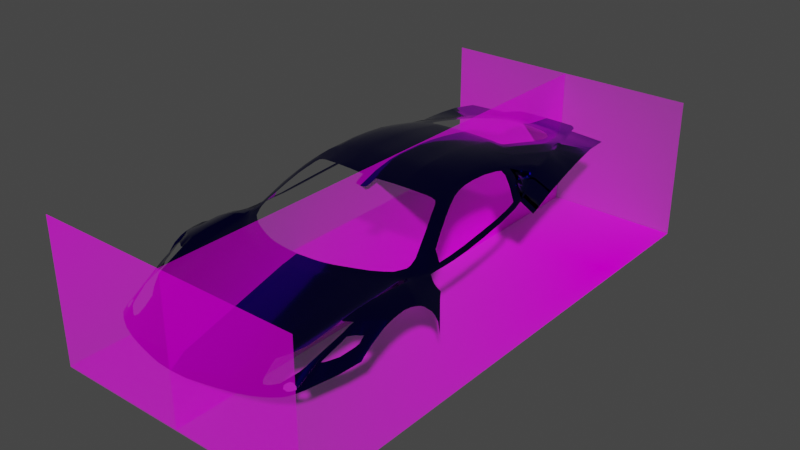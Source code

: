# Source: new_ferrari_quad_view.blend  (saved by Blender 2.81.16; exported with 4.5.12 LTS)
import bpy
from mathutils import Matrix  # noqa: F401  (used for matrix-valued properties, if any)

bpy.ops.wm.read_factory_settings(use_empty=True)
scene = bpy.context.scene
scene.name = 'Scene'

# ---- collections
col_collection = bpy.data.collections.new('Collection'); scene.collection.children.link(col_collection)

# ---- images (referenced by path relative to the original .blend; pixels are not part of the script)
import os
ASSET_DIR = os.environ.get("B2B_ASSET_DIR", "")  # directory of the original .blend (textures are referenced by path, not embedded)
HERE = os.path.dirname(os.path.abspath(__file__))  # packed textures are extracted next to this script under _unpacked/

def load_image(name, relpath, width, height, colorspace="sRGB"):
    """Load a texture the original file referenced (path relative to the .blend, or extracted next to this script)."""
    p = next((c for c in (os.path.join(HERE, relpath), os.path.join(ASSET_DIR, relpath)) if relpath and os.path.exists(c)), "")
    if p:
        img = bpy.data.images.load(p, check_existing=True)
        img.name = name
    else:  # same state as the original file: an image datablock whose file is absent (Cycles renders it pink)
        img = bpy.data.images.new(name, width, height)
        img.source = "FILE"
        img.filepath = "//" + (relpath or name)
    img.colorspace_settings.name = colorspace
    return img
img_e530a283232a4a2a3efc1b7b77448a34_jpg_001 = load_image('e530a283232a4a2a3efc1b7b77448a34.jpg.001', 'e530a283232a4a2a3efc1b7b77448a34.jpg', 1024, 1024, 'sRGB')

# ---- materials (node trees are filled in below, after node groups)
mat_e530a283232a4a2a3efc1b7b77448a34 = bpy.data.materials.new('e530a283232a4a2a3efc1b7b77448a34')
mat_e530a283232a4a2a3efc1b7b77448a34.surface_render_method = 'BLENDED'
mat_e530a283232a4a2a3efc1b7b77448a34.blend_method = 'BLEND'
mat_e530a283232a4a2a3efc1b7b77448a34.use_transparency_overlap = False
mat_e530a283232a4a2a3efc1b7b77448a34.show_transparent_back = False
mat_material_001 = bpy.data.materials.new('Material.001')
mat_material_001.use_transparent_shadow = False

# ---- material node trees
mat_e530a283232a4a2a3efc1b7b77448a34.use_nodes = True; mat_e530a283232a4a2a3efc1b7b77448a34.node_tree.nodes.clear()
_N = mat_e530a283232a4a2a3efc1b7b77448a34.node_tree.nodes; _L = mat_e530a283232a4a2a3efc1b7b77448a34.node_tree.links
n0 = _N.new('ShaderNodeOutputMaterial'); n0.name = 'Material Output'; n0.location = (310, 360)
n0.target = 'CYCLES'
n1 = _N.new('ShaderNodeBsdfDiffuse'); n1.name = 'Diffuse BSDF'; n1.location = (-190, 120)
n2 = _N.new('ShaderNodeBsdfTransparent'); n2.name = 'Transparent BSDF'; n2.location = (-190, 300)
n3 = _N.new('ShaderNodeMixShader'); n3.name = 'Mix Shader'; n3.location = (10, 360)
n4 = _N.new('ShaderNodeTexImage'); n4.name = 'Image Texture'; n4.location = (-390, 120)
n4.image = img_e530a283232a4a2a3efc1b7b77448a34_jpg_001
n4.extension = 'CLIP'
n5 = _N.new('ShaderNodeOutputMaterial'); n5.name = 'Material Output.001'; n5.location = (0, 0)
n5.target = 'EEVEE'
n6 = _N.new('ShaderNodeMixShader'); n6.name = 'Mix Shader.001'; n6.location = (0, 0)
n6.label = 'Disable Shadow'
n6.hide = True
n7 = _N.new('ShaderNodeLightPath'); n7.name = 'Light Path'; n7.location = (0, 0)
n7.hide = True
n8 = _N.new('ShaderNodeBsdfTransparent'); n8.name = 'Transparent BSDF.001'; n8.location = (0, 0)
n8.hide = True
_L.new(n4.outputs[0], n1.inputs[0])
_L.new(n4.outputs[1], n3.inputs[0])
_L.new(n2.outputs[0], n3.inputs[1])
_L.new(n1.outputs[0], n3.inputs[2])
_L.new(n3.outputs[0], n0.inputs[0])
_L.new(n3.outputs[0], n6.inputs[1])
_L.new(n6.outputs[0], n5.inputs[0])
_L.new(n7.outputs[1], n6.inputs[0])
_L.new(n8.outputs[0], n6.inputs[2])
n0.is_active_output = True
mat_material_001.use_nodes = True; mat_material_001.node_tree.nodes.clear()
_N = mat_material_001.node_tree.nodes; _L = mat_material_001.node_tree.links
n0 = _N.new('ShaderNodeOutputMaterial'); n0.name = 'Material Output'; n0.location = (301, 300)
n1 = _N.new('ShaderNodeBsdfPrincipled'); n1.name = 'Principled BSDF'; n1.location = (11, 300)
n1.distribution = 'GGX'
n1.subsurface_method = 'BURLEY'
n1.inputs[0].default_value = (0.002485, 0.0, 0.1884, 1.0)
n1.inputs[1].default_value = 1.0
n1.inputs[2].default_value = 0.1576
n1.inputs[3].default_value = 1.45
n1.inputs[13].default_value = 1.0
n1.inputs[19].default_value = 0.25
n1.inputs[20].default_value = 0.0
n1.inputs[27].default_value = (0.0, 0.0, 0.0, 1.0)
n1.inputs[28].default_value = 1.0
_L.new(n1.outputs[0], n0.inputs[0])
n0.is_active_output = True

# ---- world
world_world = bpy.data.worlds.new('World'); scene.world = world_world
world_world.use_nodes = True; world_world.node_tree.nodes.clear()
_N = world_world.node_tree.nodes; _L = world_world.node_tree.links
n0 = _N.new('ShaderNodeOutputWorld'); n0.name = 'World Output'; n0.location = (300, 300)
n1 = _N.new('ShaderNodeBackground'); n1.name = 'Background'; n1.location = (10, 300)
n1.inputs[0].default_value = (0.05088, 0.05088, 0.05088, 1.0)
_L.new(n1.outputs[0], n0.inputs[0])
n0.is_active_output = True
world_world.color = (0.05088, 0.05088, 0.05088)
world_world.use_sun_shadow = False
world_world.sun_shadow_jitter_overblur = 0.0

# ---- meshes
me_e530a283232a4a2a3efc1b7b77448a34 = bpy.data.meshes.new('e530a283232a4a2a3efc1b7b77448a34')
me_e530a283232a4a2a3efc1b7b77448a34.from_pydata([(-0.4331, -0.1141, -0.2174), (0.4331, -0.1148, 0.2174), (-0.4331, -0.115, 2.23e-08), (-0.4331, -0.1148, 0.2174), (0.4331, 0.115, 2.23e-08), (-0.4331, 0.115, 2.23e-08), (0.4331, -0.115, 2.23e-08), (0.4331, -0.1141, -0.2174), (0.4339, 0.115, 0.2168), (0.4335, -0.115, -0.2168), (0.4335, 0.115, -0.2168), (0.4339, -0.115, 0.2168), (-0.4339, 0.1152, 0.2168), (-0.4341, 0.1152, -0.2168), (-0.4339, -0.1152, 0.2168), (-0.4341, -0.1152, -0.2168)], [], [(0, 7, 1, 3), (2, 6, 4, 5), (9, 11, 8, 10), (15, 14, 12, 13)])
_uv = me_e530a283232a4a2a3efc1b7b77448a34.uv_layers.new(name='UVMap')
_uv.uv.foreach_set('vector', [0.01545, 0.0885, 0.6201, 0.0885, 0.6201, 0.5234, 0.01545, 0.5234, 0.01545, 0.6342, 0.6201, 0.6342, 0.6201, 0.8641, 0.01545, 0.8641, 0.6627, 0.6342, 0.9654, 0.6342, 0.9654, 0.8643, 0.6627, 0.8643, 0.6627, 0.1745, 0.9654, 0.1745, 0.9654, 0.4049, 0.6627, 0.4049])
me_e530a283232a4a2a3efc1b7b77448a34.materials.append(mat_e530a283232a4a2a3efc1b7b77448a34)
me_e530a283232a4a2a3efc1b7b77448a34.use_remesh_preserve_volume = False
me_e530a283232a4a2a3efc1b7b77448a34.use_remesh_preserve_attributes = False
me_e530a283232a4a2a3efc1b7b77448a34.use_mirror_vertex_groups = False
me_e530a283232a4a2a3efc1b7b77448a34.update()
me_plane = bpy.data.meshes.new('Plane')
me_plane.from_pydata([(0.5738, 1.378, -4.964), (0.0, 1.373, -4.944), (0.5738, -0.5284, -4.944), (0.0, -0.5626, -4.92), (0.5738, 0.1893, -4.832), (0.0, 0.1775, -4.838), (0.0, -0.2305, -4.855), (0.5738, -0.2147, -4.874), (0.5156, 1.378, -4.96), (0.5156, -0.5347, -4.94), (0.5156, 0.1881, -4.851), (0.5156, -0.2163, -4.872), (0.5738, -0.01778, -4.846), (0.0, -0.03164, -4.839), (0.5156, -0.01918, -4.854), (0.5738, 0.725, -4.857), (0.0, 0.7186, -4.854), (0.5156, 0.7243, -4.867), (0.5738, 1.043, -4.9), (0.5156, 1.042, -4.905), (0.0, 1.039, -4.891), (0.0, 0.448, -4.838), (0.5738, 0.4572, -4.837), (0.5156, 0.4562, -4.851), (0.2578, 1.373, -4.951), (0.2578, 0.1828, -4.845), (0.2578, -0.2234, -4.864), (0.2578, -0.5517, -4.93), (0.2578, -0.02541, -4.847), (0.2578, 0.7215, -4.86), (0.2578, 1.041, -4.898), (0.2578, 0.4521, -4.845), (0.8366, 1.386, -4.992), (0.8366, -0.4833, -4.969), (0.8366, 0.2025, -4.857), (0.8366, -0.2015, -4.9), (0.8366, -0.004636, -4.871), (0.8366, 0.7381, -4.882), (0.8366, 1.056, -4.926), (0.8366, 0.4703, -4.862), (1.041, 1.478, -5.067), (1.062, -0.4434, -5.013), (1.057, 0.255, -4.909), (1.06, -0.149, -4.944), (1.059, 0.04794, -4.918), (1.053, 0.7907, -4.934), (1.051, 1.108, -4.988), (1.055, 0.5229, -4.914), (0.9495, -0.4538, -4.985), (0.917, 1.391, -5.01), (1.005, 1.426, -5.041), (1.256, 1.482, -5.163), (1.255, -0.4263, -5.059), (1.149, 0.2594, -4.952), (1.173, -0.1446, -4.982), (1.149, 0.05232, -4.961), (1.171, 0.7951, -5.0), (1.208, 1.113, -5.061), (1.151, 0.5272, -4.964), (1.061, -0.2898, -4.972), (1.208, -0.2855, -5.01), (1.141, -0.4582, -5.034), (1.085, 1.81, -5.15), (1.308, 1.814, -5.274), (1.143, 2.376, -5.302), (1.31, 1.862, -5.272), (1.232, 2.123, -5.278), (1.278, 1.648, -5.212), (1.643, -1.432, -5.687), (1.535, -1.425, -5.58), (1.275, -0.6789, -5.139), (1.347, -0.6773, -5.171), (1.3, -0.5518, -5.111), (1.221, -0.5534, -5.078), (1.405, -1.023, -5.328), (1.476, -1.021, -5.372), (1.4, -0.8192, -5.25), (1.33, -0.8209, -5.21), (1.157, -0.04613, -4.971), (1.621, -1.581, -5.681), (1.56, -1.511, -5.634), (1.599, -1.637, -5.673), (1.192, -0.4949, -5.056), (1.493, -1.715, -5.649), (1.506, -1.861, -5.677), (1.271, -1.975, -5.662), (1.296, -2.098, -5.674), (0.8985, -2.234, -5.649), (0.9241, -2.353, -5.658), (0.5116, -2.388, -5.645), (0.5371, -2.485, -5.656), (0.1758, -2.45, -5.648), (0.2013, -2.529, -5.657), (0.0, -2.453, -5.646), (0.0, -2.538, -5.658), (1.399, -1.842, -5.665), (1.424, -1.956, -5.672), (1.085, -2.123, -5.656), (1.11, -2.244, -5.666), (0.7051, -2.326, -5.648), (0.7306, -2.434, -5.657), (0.3437, -2.426, -5.645), (0.3692, -2.514, -5.656), (0.6597, -0.642, -4.979), (0.0, -0.9112, -5.043), (0.6114, -0.6508, -4.976), (0.3977, -0.6722, -4.968), (0.8776, -0.6119, -5.001), (1.065, -0.5715, -5.037), (0.9712, -0.5911, -5.014), (1.129, -0.5728, -5.058), (1.45, -1.409, -5.532), (1.227, -0.7777, -5.156), (1.189, -0.6737, -5.11), (1.335, -1.063, -5.317), (1.274, -0.8954, -5.217), (1.454, -1.524, -5.594), (1.168, -0.6251, -5.085), (1.439, -1.584, -5.617), (1.238, -1.831, -5.632), (0.9289, -2.027, -5.611), (0.6081, -2.169, -5.601), (0.3297, -2.231, -5.601), (0.0, -2.256, -5.603), (1.344, -1.742, -5.634), (1.083, -1.942, -5.622), (0.7685, -2.107, -5.602), (0.4689, -2.208, -5.601), (0.1988, -0.6859, -4.969), (0.1067, -0.8569, -5.025), (0.1254, -0.7021, -4.968), (0.08804, -0.8987, -5.039), (1.44, -3.557, -5.885), (1.205, -3.875, -6.004), (0.8114, -4.203, -6.158), (0.4324, -4.315, -6.161), (0.09662, -4.353, -6.164), (0.0, -4.353, -6.165), (1.319, -3.745, -5.957), (1.006, -4.059, -6.082), (0.6259, -4.272, -6.163), (0.2645, -4.341, -6.164), (1.563, -1.791, -5.654), (1.466, -3.48, -5.859), (1.599, -2.489, -5.631), (1.547, -3.018, -5.718), (1.624, -1.854, -5.645), (1.581, -2.782, -5.656), (1.637, -1.925, -5.632), (1.586, -1.596, -5.667), (1.69, -1.78, -5.654), (1.649, -2.489, -5.631), (1.577, -3.025, -5.719), (1.69, -1.854, -5.645), (1.624, -2.782, -5.656), (1.687, -1.925, -5.635), (1.661, -1.388, -5.694), (1.705, -1.389, -5.696), (1.7, -1.585, -5.687), (1.586, -3.017, -5.717), (1.791, -1.843, -5.692), (1.754, -2.488, -5.662), (1.791, -1.918, -5.68), (1.735, -2.729, -5.681), (1.788, -1.988, -5.667), (1.811, -1.448, -5.776), (1.801, -1.649, -5.737), (1.745, -2.875, -5.73), (1.918, -1.864, -5.744), (1.884, -2.464, -5.722), (1.918, -1.938, -5.735), (1.87, -2.652, -5.728), (1.915, -2.009, -5.725), (1.941, -1.465, -5.845), (1.928, -1.669, -5.776), (1.861, -2.728, -5.759), (1.96, -1.848, -5.902), (1.978, -2.415, -5.753), (1.963, -1.922, -5.855), (1.983, -2.57, -5.774), (1.965, -1.993, -5.821), (1.948, -1.477, -6.537), (1.955, -1.666, -6.068), (1.957, -2.604, -5.784), (1.688, -2.945, -5.722), (1.95, -1.526, -6.296), (1.974, -2.276, -5.748), (1.969, -2.134, -5.771), (1.91, -2.662, -5.779), (1.778, -2.833, -5.737), (1.76, -1.425, -5.737), (1.876, -1.464, -5.811), (1.952, -1.596, -6.164), (1.944, -1.48, -5.963), (1.289, 1.482, -5.202), (1.288, -0.4263, -5.098), (1.182, 0.2594, -4.991), (1.206, -0.1446, -5.021), (1.183, 0.05232, -5.0), (1.205, 0.7951, -5.039), (1.243, 1.114, -5.111), (1.185, 0.5272, -5.004), (1.241, -0.2855, -5.049), (1.326, 1.731, -5.288), (1.312, 1.648, -5.252), (1.535, -1.082, -5.469), (1.38, -0.6773, -5.21), (1.333, -0.5518, -5.15), (1.509, -1.021, -5.425), (1.434, -0.8192, -5.289), (1.19, -0.04613, -5.011), (1.675, -1.122, -5.694), (1.63, -1.104, -5.661), (1.669, -1.255, -5.694), (1.637, -1.329, -5.651), (1.357, -4.269, -6.307), (1.223, -4.337, -6.315), (0.8114, -4.47, -6.326), (0.4324, -4.553, -6.335), (0.09662, -4.591, -6.336), (0.0, -4.596, -6.337), (1.319, -4.289, -6.31), (1.006, -4.416, -6.323), (0.6259, -4.514, -6.331), (0.2645, -4.58, -6.34), (1.415, -4.238, -6.303), (1.455, -4.211, -6.3), (1.559, -4.135, -6.291), (1.601, -4.081, -6.285), (1.635, -4.025, -6.278), (1.861, -3.417, -6.198), (1.983, -2.815, -5.877), (1.957, -2.998, -6.034), (1.91, -3.229, -6.163), (1.778, -3.667, -6.231), (1.941, -3.088, -6.142), (1.949, -3.048, -6.088), (1.97, -2.904, -5.947), (1.983, -2.69, -5.811), (1.983, -2.63, -5.791), (1.283, 1.462, -5.302), (1.289, 1.506, -5.346), (1.263, 1.288, -5.191), (1.273, 1.375, -5.239), (1.326, 1.619, -5.317), (1.231, 1.013, -5.088), (1.508, 1.033, -5.473), (1.362, 1.381, -5.381), (1.332, 1.425, -5.366), (1.443, 1.207, -5.427), (1.403, 1.294, -5.404), (1.528, 0.9315, -5.499), (1.428, 0.9722, -5.294), (1.333, 0.9979, -5.153), (1.336, 1.408, -5.354), (1.343, 1.097, -5.187), (1.343, 1.261, -5.27), (1.341, 1.339, -5.312), (1.443, 1.068, -5.316), (1.419, 1.227, -5.369), (1.305, 1.495, -5.267), (0.8366, 1.427, -5.002), (1.019, 1.516, -5.069), (0.9125, 1.436, -5.02), (0.9898, 1.466, -5.051), (1.052, 1.846, -5.15), (1.109, 2.491, -5.312), (1.131, 2.3, -5.28), (1.104, 2.413, -5.296), (0.9215, 2.926, -5.354), (0.8746, 1.432, -5.011), (0.9555, 2.859, -5.346), (0.9095, 2.145, -5.176), (0.8884, 1.788, -5.091), (0.9307, 2.502, -5.262), (0.8759, 1.61, -5.051), (0.8771, 2.169, -5.172), (0.8541, 1.798, -5.084), (0.8964, 2.541, -5.264), (0.9402, 2.9, -5.349), (0.9322, 3.057, -5.392), (0.961, 2.949, -5.373), (0.9457, 3.007, -5.382), (1.03, 2.647, -5.327), (1.035, 2.731, -5.345), (0.5738, 1.504, -4.987), (0.0, 1.499, -4.967), (0.5156, 1.504, -4.983), (0.2578, 1.499, -4.974), (0.8403, 1.504, -5.019), (0.5738, 1.551, -4.997), (0.0, 1.551, -4.977), (0.5156, 1.551, -4.993), (0.2578, 1.551, -4.984), (0.8426, 1.553, -5.03), (0.8089, 1.553, -5.025), (0.851, 2.963, -5.36), (0.8499, 2.19, -5.172), (0.8269, 1.819, -5.084), (0.8692, 2.562, -5.264), (0.9004, 3.16, -5.408), (0.8101, 1.606, -5.037), (0.7462, 1.552, -5.018), (0.7886, 1.569, -5.028), (0.734, 3.31, -5.422), (0.7779, 3.493, -5.458), (0.8087, 3.132, -5.386), (0.0, 3.512, -5.438), (0.0, 3.616, -5.459), (0.3689, 3.498, -5.438), (0.5539, 3.454, -5.443), (0.184, 3.511, -5.437), (0.3928, 3.585, -5.459), (0.2002, 3.608, -5.459), (0.5536, 3.553, -5.46), (0.6463, 3.405, -5.44), (0.5731, 1.642, -5.019), (0.0, 1.642, -5.001), (0.5159, 1.642, -5.015), (0.261, 1.642, -5.005), (0.7529, 2.655, -5.278), (0.748, 2.217, -5.17), (0.7312, 1.858, -5.083), (0.757, 2.463, -5.232), (0.7227, 1.76, -5.062), (0.6823, 1.666, -5.038), (0.7092, 1.698, -5.047), (0.6969, 2.982, -5.353), (0.7292, 2.846, -5.322), (0.0, 3.329, -5.384), (0.3646, 3.296, -5.392), (0.5397, 3.238, -5.399), (0.186, 3.32, -5.387), (0.6407, 3.121, -5.387), (0.6277, 1.645, -5.028), (0.4522, 3.276, -5.396), (0.6603, 3.525, -5.458), (0.4614, 3.484, -5.44), (1.23, 0.9574, -5.081), (1.537, 0.8896, -5.499), (1.421, 0.9234, -5.29), (1.323, 0.9493, -5.138), (1.228, 0.9242, -5.082), (1.542, 0.8517, -5.511), (1.416, 0.8917, -5.288), (1.309, 0.9159, -5.132), (1.229, 0.9078, -5.085), (1.518, 0.8416, -5.489), (1.417, 0.8752, -5.288), (1.31, 0.9007, -5.132), (1.22, 0.9287, -5.069), (1.224, 0.9582, -5.076), (1.219, 0.9127, -5.066), (1.3, -0.4263, -5.118), (1.194, 0.2594, -5.011), (1.218, -0.1446, -5.041), (1.195, 0.05232, -5.02), (1.216, 0.7951, -5.059), (1.197, 0.5272, -5.024), (1.253, -0.2855, -5.069), (1.547, -1.082, -5.489), (1.392, -0.6773, -5.23), (1.345, -0.5518, -5.17), (1.521, -1.021, -5.445), (1.446, -0.8192, -5.309), (1.202, -0.04613, -5.031), (1.231, 0.9127, -5.086), (1.599, -0.1294, -5.604), (1.634, -0.133, -5.636), (1.571, 0.3561, -5.565), (1.6, 0.3594, -5.585), (1.552, 0.5988, -5.532), (1.578, 0.6055, -5.55), (1.54, 0.7202, -5.511), (1.565, 0.7286, -5.533), (1.623, -0.8654, -5.661), (1.672, -0.8793, -5.695), (1.616, -0.5344, -5.64), (1.655, -0.5436, -5.672), (0.3223, 3.84, -5.487), (1.715, -1.122, -5.694), (1.709, -1.255, -5.694), (1.328, 1.506, -5.346), (1.548, 1.033, -5.473), (1.402, 1.381, -5.381), (1.371, 1.425, -5.366), (1.482, 1.207, -5.427), (1.442, 1.294, -5.404), (1.568, 0.9315, -5.499), (1.577, 0.8896, -5.499), (1.582, 0.8517, -5.511), (1.673, -0.133, -5.636), (1.64, 0.3594, -5.585), (1.618, 0.6055, -5.55), (1.605, 0.7286, -5.533), (1.712, -0.8793, -5.695), (1.695, -0.5436, -5.672), (0.0, 3.616, -5.459), (0.3928, 3.585, -5.459), (0.2002, 3.608, -5.459), (0.5536, 3.553, -5.46), (0.6603, 3.525, -5.458), (0.6438, 3.957, -5.506), (0.0, 4.089, -5.512), (0.2539, 4.087, -5.513), (0.06132, 4.089, -5.513), (0.4148, 4.08, -5.514), (0.5215, 4.07, -5.512), (0.5826, 4.035, -5.512), (0.0, 3.844, -5.485), (0.6924, 3.797, -5.488), (0.4794, 3.834, -5.489), (0.1316, 3.846, -5.485), (0.5861, 3.816, -5.487), (1.193, 2.376, -5.302), (1.36, 1.862, -5.272), (1.282, 2.123, -5.278), (1.392, 1.731, -5.288), (1.454, 1.506, -5.346), (1.423, 1.619, -5.317), (1.159, 2.491, -5.312), (0.9822, 3.057, -5.392), (1.011, 2.949, -5.377), (0.9958, 3.007, -5.384), (1.085, 2.731, -5.345), (0.9504, 3.16, -5.408), (0.8279, 3.493, -5.458), (1.573, 1.033, -5.473), (1.485, 1.381, -5.381), (1.475, 1.425, -5.366), (1.528, 1.207, -5.427), (1.508, 1.294, -5.404), (1.589, 0.9315, -5.499), (1.598, 0.8896, -5.499), (1.603, 0.8517, -5.511), (1.695, -0.133, -5.636), (1.661, 0.3594, -5.585), (1.639, 0.6055, -5.55), (1.626, 0.7286, -5.533), (1.712, -0.5436, -5.672), (0.7424, 3.789, -5.488), (1.663, -3.541, -6.035), (1.721, -3.122, -5.843), (1.778, -3.316, -6.023), (1.778, -3.017, -5.85), (1.852, -3.028, -5.939), (1.843, -2.928, -5.869), (1.839, -3.104, -5.964), (1.721, -3.466, -6.029), (1.692, -3.525, -6.032), (1.714, -3.2, -5.879), (1.687, -3.371, -5.957), (1.75, -3.06, -5.847), (1.848, -2.978, -5.904), (1.811, -2.973, -5.86), (1.216, -4.118, -6.189), (1.319, -4.138, -6.216), (1.44, -4.05, -6.185), (1.466, -4.012, -6.161), (1.586, -3.69, -6.024), (1.547, -3.809, -6.09), (1.577, -3.711, -6.043), (1.658, -3.314, -5.853), (1.258, -4.165, -6.212), (1.682, -3.129, -5.783), (1.691, -3.037, -5.735), (1.705, -3.879, -6.259), (1.659, -3.985, -6.273), (1.638, -3.959, -6.236), (1.494, -4.04, -6.191), (1.567, -3.94, -6.174), (1.562, -4.052, -6.249), (1.596, -3.941, -6.195), (1.599, -4.018, -6.25), (1.531, -3.961, -6.167), (1.617, -3.941, -6.211), (1.618, -3.99, -6.243), (1.528, -4.063, -6.236), (1.202, -4.012, -6.108), (1.511, -4.069, -6.225), (1.512, -4.0, -6.172), (1.533, 2.577, -5.451), (1.611, 2.045, -5.514), (1.571, 2.314, -5.478), (1.628, 1.91, -5.539), (1.656, 1.679, -5.578), (1.641, 1.795, -5.558), (1.517, 2.697, -5.44), (1.425, 3.282, -5.429), (1.437, 3.172, -5.425), (1.431, 3.231, -5.426), (1.479, 2.945, -5.427), (1.408, 3.389, -5.442), (1.36, 3.658, -5.475), (1.714, 1.194, -5.696), (1.671, 1.551, -5.608), (1.664, 1.595, -5.597), (1.693, 1.373, -5.651), (1.682, 1.461, -5.627), (1.722, 1.091, -5.72), (1.352, 3.705, -5.482)], [(83, 149)], [(19, 18, 0, 8), (14, 12, 4, 10), (9, 2, 7, 11), (27, 9, 11, 26), (28, 14, 10, 25), (30, 19, 8, 24), (26, 11, 14, 28), (11, 7, 12, 14), (31, 23, 17, 29), (23, 22, 15, 17), (29, 17, 19, 30), (17, 15, 18, 19), (10, 4, 22, 23), (25, 10, 23, 31), (5, 25, 31, 21), (16, 29, 30, 20), (21, 31, 29, 16), (6, 26, 28, 13), (20, 30, 24, 1), (13, 28, 25, 5), (3, 27, 26, 6), (12, 7, 35, 36), (4, 12, 36, 34), (22, 4, 34, 39), (15, 22, 39, 37), (18, 15, 37, 38), (0, 18, 38, 32), (7, 2, 33, 35), (39, 34, 42, 47), (37, 39, 47, 45), (35, 33, 48, 41, 59, 43), (32, 38, 46, 40, 50, 49), (38, 37, 45, 46), (36, 35, 43, 44), (34, 36, 44, 42), (45, 47, 58, 56), (59, 41, 61, 52, 60), (40, 46, 57, 51), (46, 45, 56, 57), (44, 43, 54, 78, 55), (42, 44, 55, 53), (47, 42, 53, 58), (43, 59, 60, 54), (40, 51, 67, 63, 62), (62, 63, 65, 66, 64, 267), (75, 74, 69, 68), (72, 73, 70, 71), (52, 61, 82, 73, 72), (76, 77, 74, 75), (71, 70, 77, 76), (68, 69, 80, 79), (79, 80, 149, 81), (81, 149, 80, 83, 84), (96, 95, 85, 86), (98, 97, 87, 88), (100, 99, 89, 90), (102, 101, 91, 92), (92, 91, 93, 94), (84, 83, 95, 96), (86, 85, 97, 98), (88, 87, 99, 100), (90, 89, 101, 102), (48, 33, 107, 109), (73, 82, 117, 113), (83, 80, 116, 118), (93, 91, 122, 123), (69, 74, 114, 111), (2, 9, 105, 103), (99, 87, 120, 126), (74, 77, 115, 114), (27, 3, 104, 131, 129, 130, 128, 106), (41, 48, 109, 108), (80, 69, 111, 116), (89, 99, 126, 121), (9, 27, 106, 105), (95, 83, 118, 124), (70, 73, 113, 112), (85, 95, 124, 119), (101, 89, 121, 127), (91, 101, 127, 122), (77, 70, 112, 115), (33, 2, 103, 107), (61, 41, 108, 110), (97, 85, 119, 125), (82, 61, 110, 117), (87, 97, 125, 120), (253, 245, 338, 341), (86, 98, 139, 133), (100, 90, 135, 140), (98, 88, 134, 139), (84, 96, 138, 132), (96, 86, 133, 138), (92, 94, 137, 136), (90, 102, 141, 135), (88, 100, 140, 134), (102, 92, 136, 141), (84, 132, 143, 142), (142, 143, 145, 147, 144, 148, 146), (84, 142, 81), (142, 146, 153, 150), (144, 147, 154, 151), (148, 144, 151, 155), (146, 148, 155, 153), (147, 145, 152, 159, 154), (81, 142, 150), (68, 79, 158, 157, 156), (79, 81, 150, 158), (155, 151, 161, 164), (157, 158, 166, 165, 190), (153, 155, 164, 162), (151, 154, 163, 161), (158, 150, 160, 166), (154, 159, 184, 167, 163), (150, 153, 162, 160), (166, 160, 168, 174), (164, 161, 169, 172), (162, 164, 172, 170), (161, 163, 171, 169), (165, 166, 174, 173, 191), (163, 167, 189, 175, 171), (160, 162, 170, 168), (172, 169, 177, 186, 187, 180), (170, 172, 180, 178), (169, 171, 179, 177), (173, 174, 182, 192, 185, 181, 193), (171, 175, 188, 183, 179), (168, 170, 178, 176), (174, 168, 176, 182), (78, 54, 197, 210), (57, 56, 199, 352, 350, 351, 245, 200), (63, 67, 204, 203), (58, 53, 196, 201), (52, 72, 207, 195), (75, 68, 156, 214, 205, 208), (51, 57, 200, 194), (53, 55, 198, 196), (60, 52, 195, 202), (71, 76, 209, 206), (76, 75, 208, 209), (54, 60, 202, 197), (55, 78, 210, 198), (72, 71, 206, 207), (67, 51, 194, 204), (56, 58, 201, 199), (63, 203, 65), (214, 212, 205), (213, 211, 212, 214), (156, 213, 214), (139, 134, 217, 222), (140, 135, 218, 223), (179, 183, 232, 237, 231, 238, 239), (141, 136, 219, 224), (188, 175, 446, 453, 445, 230, 233), (133, 139, 222, 216, 455, 478), (134, 140, 223, 217), (135, 141, 224, 218), (183, 188, 233, 235, 236, 232), (431, 428, 495, 498), (445, 447, 443, 234, 230), (136, 137, 220, 219), (200, 242, 256, 255), (243, 240, 254, 257), (200, 245, 253, 255), (242, 243, 257, 256), (240, 241, 248, 254), (255, 256, 259, 258), (254, 248, 247), (257, 254, 247, 250), (255, 253, 252, 258), (256, 257, 250, 259), (259, 250, 249), (258, 252, 251, 246), (258, 259, 249, 246), (260, 241, 244), (204, 244, 203), (242, 243, 240, 241, 260), (200, 242, 260, 194), (194, 260, 244, 204), (49, 50, 264, 263), (50, 40, 262, 264), (40, 62, 265, 262), (32, 49, 263, 270, 261), (267, 64, 266, 268), (62, 267, 268, 265), (261, 270, 275, 273, 272, 274, 271, 279, 269, 278, 276, 277, 294, 289), (279, 271, 281, 282), (269, 279, 282, 280), (284, 283, 268, 266), (281, 271, 283, 284), (264, 262, 265, 268, 283, 271, 274, 272, 273, 275, 270, 263), (24, 8, 287, 288), (8, 0, 285, 287), (1, 24, 288, 286), (0, 32, 261, 289, 285), (288, 287, 292, 293), (287, 285, 290, 292), (286, 288, 293, 291), (294, 295, 302, 290, 285, 289), (276, 278, 299, 297), (277, 276, 297, 298), (269, 280, 300, 296), (278, 269, 296, 299), (277, 298, 301, 295, 294), (301, 303, 302, 295), (296, 300, 305, 304, 306), (311, 313, 308, 307), (337, 309, 330, 335), (297, 299, 323, 321), (311, 307, 329, 332), (298, 297, 321, 322), (296, 306, 328, 320), (301, 298, 322, 324), (299, 296, 320, 323), (306, 304, 327, 328), (302, 303, 326, 325), (315, 310, 331, 333), (291, 293, 319, 317), (304, 315, 333, 327), (290, 302, 325, 334, 316), (303, 301, 324, 326), (292, 290, 316, 318), (309, 311, 332, 330), (293, 292, 318, 319), (309, 312, 313, 311), (310, 314, 312, 309, 337), (315, 336, 314, 310), (304, 305, 336, 315), (310, 337, 335, 331), (252, 253, 341, 340), (251, 252, 340, 339), (341, 338, 342, 345), (340, 341, 345, 344), (339, 340, 344, 343), (345, 342, 346, 349), (344, 345, 349, 348), (343, 344, 348, 347), (338, 351, 350, 342), (342, 350, 352, 346), (351, 338, 245), (196, 198, 356, 354), (197, 202, 359, 355), (352, 199, 357, 366), (195, 207, 362, 353), (198, 210, 365, 356), (208, 205, 360, 363), (206, 209, 364, 361), (199, 201, 358, 357), (207, 206, 361, 362), (209, 208, 363, 364), (201, 196, 354, 358), (210, 197, 355, 365), (202, 195, 353, 359), (374, 343, 347, 373), (378, 368, 367, 377), (368, 370, 369, 367), (370, 372, 371, 369), (372, 374, 373, 371), (211, 376, 375, 212), (376, 378, 377, 375), (374, 372, 393, 394), (247, 248, 385, 384), (248, 241, 382, 385), (246, 249, 386, 383), (370, 368, 391, 392), (249, 250, 387, 386), (376, 211, 380, 395), (211, 213, 381, 380), (343, 374, 394, 390), (372, 370, 392, 393), (246, 251, 388, 383), (368, 378, 396, 391), (378, 376, 395, 396), (339, 343, 390, 389), (250, 247, 384, 387), (251, 339, 389, 388), (213, 156, 157, 381), (308, 313, 399, 397), (314, 336, 401, 400), (312, 314, 400, 398), (313, 312, 398, 399), (336, 305, 401), (400, 401, 413, 411), (401, 305, 410, 413), (399, 398, 379, 412), (398, 400, 411, 379), (397, 399, 412, 409), (379, 411, 406, 404), (411, 413, 407, 406), (409, 412, 405, 403), (413, 410, 402, 408, 407), (412, 379, 404, 405), (394, 393, 437, 438), (385, 382, 418, 429), (388, 389, 433, 432), (410, 305, 426, 440), (65, 203, 417, 415), (66, 65, 415, 416), (389, 390, 434, 433), (244, 241, 418, 419), (383, 388, 432, 427), (284, 266, 420, 424), (266, 64, 414, 420), (390, 394, 438, 434), (300, 280, 421, 425), (203, 244, 419, 417), (387, 384, 428, 431), (305, 300, 425, 426), (391, 396, 439, 435), (280, 282, 423, 421), (384, 385, 429, 428), (392, 391, 435, 436), (282, 281, 422, 423), (383, 386, 430, 427), (281, 284, 424, 422), (393, 392, 436, 437), (64, 66, 416, 414), (386, 387, 431, 430), (382, 241, 418), (396, 395, 439), (189, 167, 442, 452, 444), (175, 189, 444, 454, 446), (421, 423, 490, 488), (428, 429, 496, 495), (423, 422, 489, 490), (414, 416, 483, 481), (427, 430, 497, 494), (424, 420, 487, 491), (416, 415, 482, 483), (430, 431, 498, 497), (422, 424, 491, 489), (415, 417, 484, 482), (429, 418, 485, 496), (425, 421, 488, 492), (419, 418, 485, 486), (426, 425, 492, 493), (440, 426, 493, 500), (417, 419, 486, 484), (427, 432, 499, 494), (420, 414, 481, 487), (221, 456, 463, 455, 216), (215, 457, 456, 221), (225, 458, 457, 215), (225, 226, 469, 460, 458), (471, 477, 479, 469, 226, 227), (228, 473, 471, 227), (228, 229, 468, 476, 473), (469, 480, 474, 470, 461, 460), (459, 461, 470, 472), (468, 462, 459, 472, 475), (443, 448, 449, 441, 466, 234), (467, 466, 441, 462, 229), (451, 450, 442, 464, 462, 441), (184, 465, 464, 442, 167)])
me_plane.polygons.foreach_set('use_smooth', [True] * 353)
_k = set([(52, 60), (52, 72), (54, 60), (63, 203), (68, 79), (68, 156), (81, 84), (81, 142), (132, 138), (132, 143), (142, 146), (143, 145), (144, 147), (144, 148), (145, 147), (146, 148), (168, 170), (168, 174), (170, 172), (171, 179), (172, 180), (173, 174), (179, 183), (183, 232)])
me_plane.attributes.new('sharp_edge', 'BOOLEAN', 'EDGE').data.foreach_set('value', [ (min(e.vertices), max(e.vertices)) in _k for e in me_plane.edges])
_uv = me_plane.uv_layers.new(name='UVMap')
_uv.uv.foreach_set('vector', [0.8984, 0.8305, 1.0, 0.8305, 1.0, 1.0, 0.8984, 1.0, 0.8984, 0.2673, 1.0, 0.2673, 1.0, 0.375, 0.8984, 0.375, 0.8984, 0.0, 1.0, 0.0, 1.0, 0.1648, 0.8984, 0.1648, 0.4492, 0.0, 0.8984, 0.0, 0.8984, 0.1648, 0.4492, 0.1648, 0.4492, 0.2673, 0.8984, 0.2673, 0.8984, 0.375, 0.4492, 0.375, 0.4492, 0.8305, 0.8984, 0.8305, 0.8984, 1.0, 0.4492, 1.0, 0.4492, 0.1648, 0.8984, 0.1648, 0.8984, 0.2673, 0.4492, 0.2673, 0.8984, 0.1648, 1.0, 0.1648, 1.0, 0.2673, 0.8984, 0.2673, 0.4492, 0.518, 0.8984, 0.518, 0.8984, 0.6609, 0.4492, 0.6609, 0.8984, 0.518, 1.0, 0.518, 1.0, 0.6609, 0.8984, 0.6609, 0.4492, 0.6609, 0.8984, 0.6609, 0.8984, 0.8305, 0.4492, 0.8305, 0.8984, 0.6609, 1.0, 0.6609, 1.0, 0.8305, 0.8984, 0.8305, 0.8984, 0.375, 1.0, 0.375, 1.0, 0.518, 0.8984, 0.518, 0.4492, 0.375, 0.8984, 0.375, 0.8984, 0.518, 0.4492, 0.518, 0.0, 0.375, 0.4492, 0.375, 0.4492, 0.518, 0.0, 0.518, 0.0, 0.6609, 0.4492, 0.6609, 0.4492, 0.8305, 0.0, 0.8305, 0.0, 0.518, 0.4492, 0.518, 0.4492, 0.6609, 0.0, 0.6609, 0.0, 0.1648, 0.4492, 0.1648, 0.4492, 0.2673, 0.0, 0.2673, 0.0, 0.8305, 0.4492, 0.8305, 0.4492, 1.0, 0.0, 1.0, 0.0, 0.2673, 0.4492, 0.2673, 0.4492, 0.375, 0.0, 0.375, 0.0, 0.0, 0.4492, 0.0, 0.4492, 0.1648, 0.0, 0.1648, 1.0, 0.2673, 1.0, 0.1648, 1.0, 0.1648, 1.0, 0.2673, 1.0, 0.375, 1.0, 0.2673, 1.0, 0.2673, 1.0, 0.375, 1.0, 0.518, 1.0, 0.375, 1.0, 0.375, 1.0, 0.518, 1.0, 0.6609, 1.0, 0.518, 1.0, 0.518, 1.0, 0.6609, 1.0, 0.8305, 1.0, 0.6609, 1.0, 0.6609, 1.0, 0.8305, 1.0, 1.0, 1.0, 0.8305, 1.0, 0.8305, 1.0, 1.0, 1.0, 0.1648, 1.0, 0.0, 1.0, 0.0, 1.0, 0.1648, 1.0, 0.518, 1.0, 0.375, 1.0, 0.375, 1.0, 0.518, 1.0, 0.6609, 1.0, 0.518, 1.0, 0.518, 1.0, 0.6609, 1.0, 0.1648, 1.0, 0.0, 1.0, 0.0, 1.0, 0.0, 1.0, 0.08241, 1.0, 0.1648, 1.0, 1.0, 1.0, 0.8305, 1.0, 0.8305, 1.0, 1.0, 1.0, 1.0, 1.0, 1.0, 1.0, 0.8305, 1.0, 0.6609, 1.0, 0.6609, 1.0, 0.8305, 1.0, 0.2673, 1.0, 0.1648, 1.0, 0.1648, 1.0, 0.2673, 1.0, 0.375, 1.0, 0.2673, 1.0, 0.2673, 1.0, 0.375, 1.0, 0.6609, 1.0, 0.518, 1.0, 0.518, 1.0, 0.6609, 1.0, 0.08241, 1.0, 0.0, 1.0, 0.0, 1.0, 0.0, 1.0, 0.08241, 1.0, 1.0, 1.0, 0.8305, 1.0, 0.8305, 1.0, 1.0, 1.0, 0.8305, 1.0, 0.6609, 1.0, 0.6609, 1.0, 0.8305, 1.0, 0.2673, 1.0, 0.1648, 1.0, 0.1648, 1.0, 0.216, 1.0, 0.2673, 1.0, 0.375, 1.0, 0.2673, 1.0, 0.2673, 1.0, 0.375, 1.0, 0.518, 1.0, 0.375, 1.0, 0.375, 1.0, 0.518, 1.0, 0.1648, 1.0, 0.08241, 1.0, 0.08241, 1.0, 0.1648, 1.0, 1.0, 1.0, 1.0, 1.0, 1.0, 1.0, 1.0, 1.0, 1.0, 1.0, 1.0, 1.0, 1.0, 1.0, 1.0, 1.0, 1.0, 1.0, 1.0, 1.0, 1.0, 1.0, 0.0, 1.0, 0.0, 1.0, 0.0, 1.0, 0.0, 1.0, 0.0, 1.0, 0.0, 1.0, 0.0, 1.0, 0.0, 1.0, 0.0, 1.0, 0.0, 1.0, 0.0, 1.0, 0.0, 1.0, 0.0, 1.0, 0.0, 1.0, 0.0, 1.0, 0.0, 1.0, 0.0, 1.0, 0.0, 1.0, 0.0, 1.0, 0.0, 1.0, 0.0, 1.0, 0.0, 1.0, 0.0, 1.0, 0.0, 1.0, 0.0, 1.0, 0.0, 1.0, 0.0, 1.0, 0.0, 1.0, 0.0, 1.0, 0.0, 1.0, 0.0, 1.0, 0.0, 1.0, 0.0, 1.0, 0.0, 1.0, 0.0, 1.0, 0.0, 1.0, 0.0, 1.0, 0.0, 1.0, 0.0, 1.0, 0.0, 1.0, 0.0, 1.0, 0.0, 1.0, 0.0, 1.0, 0.0, 1.0, 0.0, 1.0, 0.0, 1.0, 0.0, 1.0, 0.0, 1.0, 0.0, 1.0, 0.0, 1.0, 0.0, 1.0, 0.0, 1.0, 0.0, 1.0, 0.0, 1.0, 0.0, 1.0, 0.0, 1.0, 0.0, 1.0, 0.0, 1.0, 0.0, 1.0, 0.0, 1.0, 0.0, 1.0, 0.0, 1.0, 0.0, 1.0, 0.0, 1.0, 0.0, 1.0, 0.0, 1.0, 0.0, 1.0, 0.0, 1.0, 0.0, 1.0, 0.0, 1.0, 0.0, 1.0, 0.0, 1.0, 0.0, 1.0, 0.0, 1.0, 0.0, 1.0, 0.0, 1.0, 0.0, 1.0, 0.0, 1.0, 0.0, 1.0, 0.0, 1.0, 0.0, 1.0, 0.0, 1.0, 0.0, 1.0, 0.0, 1.0, 0.0, 1.0, 0.0, 1.0, 0.0, 1.0, 0.0, 1.0, 0.0, 1.0, 0.0, 1.0, 0.0, 0.8984, 0.0, 0.8984, 0.0, 1.0, 0.0, 1.0, 0.0, 1.0, 0.0, 1.0, 0.0, 1.0, 0.0, 1.0, 0.0, 1.0, 0.0, 1.0, 0.0, 1.0, 0.0, 0.4492, 0.0, 0.0, 0.0, 0.0, 0.0, 0.05615, 0.0, 0.1123, 0.0, 0.1685, 0.0, 0.2246, 0.0, 0.4492, 0.0, 1.0, 0.0, 1.0, 0.0, 1.0, 0.0, 1.0, 0.0, 1.0, 0.0, 1.0, 0.0, 1.0, 0.0, 1.0, 0.0, 1.0, 0.0, 1.0, 0.0, 1.0, 0.0, 1.0, 0.0, 0.8984, 0.0, 0.4492, 0.0, 0.4492, 0.0, 0.8984, 0.0, 1.0, 0.0, 1.0, 0.0, 1.0, 0.0, 1.0, 0.0, 1.0, 0.0, 1.0, 0.0, 1.0, 0.0, 1.0, 0.0, 1.0, 0.0, 1.0, 0.0, 1.0, 0.0, 1.0, 0.0, 1.0, 0.0, 1.0, 0.0, 1.0, 0.0, 1.0, 0.0, 1.0, 0.0, 1.0, 0.0, 1.0, 0.0, 1.0, 0.0, 1.0, 0.0, 1.0, 0.0, 1.0, 0.0, 1.0, 0.0, 1.0, 0.0, 1.0, 0.0, 1.0, 0.0, 1.0, 0.0, 1.0, 0.0, 1.0, 0.0, 1.0, 0.0, 1.0, 0.0, 1.0, 0.0, 1.0, 0.0, 1.0, 0.0, 1.0, 0.0, 1.0, 0.0, 1.0, 0.0, 1.0, 0.0, 1.0, 0.0, 1.0, 0.0, 1.0, 0.0, 1.0, 0.0, 1.0, 0.0, 1.0, 0.7765, 1.0, 0.7765, 1.0, 0.7521, 1.0, 0.7722, 1.0, 0.0, 1.0, 0.0, 1.0, 0.0, 1.0, 0.0, 1.0, 0.0, 1.0, 0.0, 1.0, 0.0, 1.0, 0.0, 1.0, 0.0, 1.0, 0.0, 1.0, 0.0, 1.0, 0.0, 1.0, 0.0, 1.0, 0.0, 1.0, 0.0, 1.0, 0.0, 1.0, 0.0, 1.0, 0.0, 1.0, 0.0, 1.0, 0.0, 1.0, 0.0, 1.0, 0.0, 1.0, 0.0, 1.0, 0.0, 1.0, 0.0, 1.0, 0.0, 1.0, 0.0, 1.0, 0.0, 1.0, 0.0, 1.0, 0.0, 1.0, 0.0, 1.0, 0.0, 1.0, 0.0, 1.0, 0.0, 1.0, 0.0, 1.0, 0.0, 1.0, 0.0, 1.0, 0.0, 1.0, 0.0, 1.0, 0.0, 1.0, 0.0, 1.0, 0.0, 1.0, 0.0, 1.0, 0.0, 1.0, 0.0, 1.0, 0.0, 1.0, 0.0, 1.0, 0.0, 1.0, 0.0, 1.0, 0.0, 1.0, 0.0, 1.0, 0.0, 1.0, 0.0, 1.0, 0.0, 1.0, 0.0, 1.0, 0.0, 1.0, 0.0, 1.0, 0.0, 1.0, 0.0, 1.0, 0.0, 1.0, 0.0, 1.0, 0.0, 1.0, 0.0, 1.0, 0.0, 1.0, 0.0, 1.0, 0.0, 1.0, 0.0, 1.0, 0.0, 1.0, 0.0, 1.0, 0.0, 1.0, 0.0, 1.0, 0.0, 1.0, 0.0, 1.0, 0.0, 1.0, 0.0, 1.0, 0.0, 0.0, 0.0, 0.0, 0.0, 0.0, 0.0, 1.0, 0.0, 1.0, 0.0, 1.0, 0.0, 0.0, 0.0, 1.0, 0.0, 1.0, 0.0, 1.0, 0.0, 1.0, 0.0, 0.0, 0.0, 0.0, 0.0, 0.0, 0.0, 0.0, 0.0, 0.0, 0.0, 1.0, 0.0, 1.0, 0.0, 1.0, 0.0, 1.0, 0.0, 1.0, 0.0, 1.0, 0.0, 1.0, 0.0, 1.0, 0.0, 0.0, 0.0, 1.0, 0.0, 1.0, 0.0, 0.0, 0.0, 1.0, 0.0, 1.0, 0.0, 1.0, 0.0, 1.0, 0.0, 1.0, 0.0, 1.0, 0.0, 1.0, 0.0, 1.0, 0.0, 1.0, 0.0, 0.0, 0.0, 1.0, 0.0, 1.0, 0.0, 0.0, 0.0, 1.0, 0.0, 1.0, 0.0, 1.0, 0.0, 1.0, 0.0, 1.0, 0.0, 1.0, 0.0, 1.0, 0.0, 1.0, 0.0, 1.0, 0.0, 1.0, 0.0, 1.0, 0.0, 1.0, 0.0, 0.0, 0.0, 0.0, 0.0, 0.0, 0.0, 0.0, 0.0, 0.0, 0.0, 1.0, 0.0, 1.0, 0.0, 1.0, 0.0, 1.0, 0.0, 1.0, 0.0, 1.0, 0.0, 1.0, 0.0, 1.0, 0.0, 1.0, 0.0, 1.0, 0.0, 1.0, 0.0, 1.0, 0.0, 1.0, 0.0, 1.0, 0.0, 1.0, 0.0, 1.0, 0.0, 1.0, 0.0, 1.0, 0.0, 1.0, 0.0, 1.0, 0.0, 1.0, 0.0, 1.0, 0.0, 1.0, 0.0, 0.0, 0.0, 0.0, 0.0, 0.0, 0.0, 0.0, 0.0, 0.0, 0.0, 0.0, 0.0, 0.0, 0.0, 1.0, 0.0, 1.0, 0.0, 1.0, 0.0, 1.0, 0.0, 1.0, 0.0, 1.0, 0.0, 1.0, 0.0, 1.0, 0.0, 1.0, 0.0, 0.0, 0.0, 1.0, 0.0, 1.0, 0.0, 0.0, 0.0, 1.0, 0.216, 1.0, 0.1648, 1.0, 0.1648, 1.0, 0.216, 1.0, 0.8305, 1.0, 0.6609, 1.0, 0.6609, 1.0, 0.7234, 1.0, 0.7319, 1.0, 0.7476, 1.0, 0.7765, 1.0, 0.8305, 1.0, 1.0, 1.0, 1.0, 1.0, 1.0, 1.0, 1.0, 1.0, 0.518, 1.0, 0.375, 1.0, 0.375, 1.0, 0.518, 1.0, 0.0, 1.0, 0.0, 1.0, 0.0, 1.0, 0.0, 1.0, 0.0, 1.0, 0.0, 1.0, 0.0, 1.0, 0.0, 1.0, 0.0, 1.0, 0.0, 1.0, 1.0, 1.0, 0.8305, 1.0, 0.8305, 1.0, 1.0, 1.0, 0.375, 1.0, 0.2673, 1.0, 0.2673, 1.0, 0.375, 1.0, 0.08241, 1.0, 0.0, 1.0, 0.0, 1.0, 0.08241, 1.0, 0.0, 1.0, 0.0, 1.0, 0.0, 1.0, 0.0, 1.0, 0.0, 1.0, 0.0, 1.0, 0.0, 1.0, 0.0, 1.0, 0.1648, 1.0, 0.08241, 1.0, 0.08241, 1.0, 0.1648, 1.0, 0.2673, 1.0, 0.216, 1.0, 0.216, 1.0, 0.2673, 1.0, 0.0, 1.0, 0.0, 1.0, 0.0, 1.0, 0.0, 1.0, 1.0, 1.0, 1.0, 1.0, 1.0, 1.0, 1.0, 1.0, 0.6609, 1.0, 0.518, 1.0, 0.518, 1.0, 0.6609, 1.0, 1.0, 1.0, 1.0, 1.0, 1.0, 1.0, 0.0, 0.0, 0.0, 1.0, 0.0, 0.0, 0.0, 0.0, 0.0, 0.0, 0.0, 1.0, 0.0, 1.0, 0.0, 0.0, 0.0, 1.0, 0.0, 1.0, 0.0, 1.0, 0.0, 1.0, 0.0, 1.0, 0.0, 1.0, 0.0, 1.0, 0.0, 1.0, 0.0, 1.0, 0.0, 1.0, 0.0, 1.0, 0.0, 1.0, 0.0, 1.0, 0.0, 1.0, 0.0, 1.0, 0.0, 1.0, 0.0, 1.0, 0.0, 1.0, 0.0, 1.0, 0.0, 1.0, 0.0, 1.0, 0.0, 1.0, 0.0, 1.0, 0.0, 1.0, 0.0, 1.0, 0.0, 1.0, 0.0, 1.0, 0.0, 1.0, 0.0, 1.0, 0.0, 1.0, 0.0, 1.0, 0.0, 1.0, 0.0, 1.0, 0.0, 1.0, 0.0, 1.0, 0.0, 1.0, 0.0, 1.0, 0.0, 1.0, 0.0, 1.0, 0.0, 1.0, 0.0, 1.0, 0.0, 1.0, 0.0, 1.0, 0.0, 1.0, 0.0, 1.0, 0.0, 1.0, 0.0, 1.0, 0.0, 0.0, 0.0, 0.0, 0.0, 0.0, 0.0, 0.0, 0.0, 1.0, 0.0, 1.0, 0.0, 1.0, 0.0, 1.0, 0.0, 1.0, 0.0, 1.0, 0.0, 1.0, 0.0, 1.0, 0.0, 1.0, 0.0, 0.0, 0.0, 0.0, 0.0, 0.0, 0.0, 0.0, 0.0, 0.0, 0.0, 0.0, 0.0, 0.0, 0.0, 0.0, 0.0, 1.0, 0.8305, 1.0, 0.7765, 1.0, 0.7765, 1.0, 0.8305, 0.0, 0.0, 0.0, 0.0, 0.0, 0.0, 0.0, 0.0, 0.0, 0.0, 0.0, 0.0, 0.0, 0.0, 0.0, 0.0, 0.0, 0.0, 0.0, 0.0, 0.0, 0.0, 0.0, 0.0, 0.0, 0.0, 0.0, 0.0, 0.0, 0.0, 0.0, 0.0, 0.0, 0.0, 0.0, 0.0, 0.0, 0.0, 1.0, 0.8305, 1.0, 0.7765, 1.0, 0.7765, 1.0, 0.8305, 0.0, 0.0, 0.0, 0.0, 0.0, 0.0, 0.0, 0.0, 0.0, 0.0, 0.0, 0.0, 0.0, 0.0, 1.0, 0.8305, 1.0, 0.7765, 1.0, 0.7765, 1.0, 0.8305, 0.0, 0.0, 0.0, 0.0, 0.0, 0.0, 0.0, 0.0, 0.0, 0.0, 0.0, 0.0, 0.0, 0.0, 1.0, 1.0, 0.0, 0.0, 1.0, 1.0, 0.0, 0.0, 0.0, 0.0, 0.0, 0.0, 0.0, 0.0, 0.0, 0.0, 0.0, 0.0, 0.0, 0.0, 0.0, 0.0, 1.0, 1.0, 1.0, 1.0, 0.0, 0.0, 0.0, 0.0, 1.0, 1.0, 1.0, 1.0, 1.0, 1.0, 1.0, 1.0, 1.0, 1.0, 1.0, 1.0, 1.0, 1.0, 1.0, 1.0, 1.0, 1.0, 1.0, 1.0, 1.0, 1.0, 1.0, 1.0, 1.0, 1.0, 1.0, 1.0, 1.0, 1.0, 1.0, 1.0, 1.0, 1.0, 1.0, 1.0, 1.0, 1.0, 1.0, 1.0, 1.0, 1.0, 1.0, 1.0, 1.0, 1.0, 1.0, 1.0, 1.0, 1.0, 1.0, 1.0, 1.0, 1.0, 1.0, 1.0, 1.0, 1.0, 1.0, 1.0, 1.0, 1.0, 1.0, 1.0, 1.0, 1.0, 1.0, 1.0, 1.0, 1.0, 1.0, 1.0, 1.0, 1.0, 1.0, 1.0, 1.0, 1.0, 1.0, 1.0, 1.0, 1.0, 1.0, 1.0, 1.0, 1.0, 1.0, 1.0, 1.0, 1.0, 1.0, 1.0, 1.0, 1.0, 1.0, 1.0, 1.0, 1.0, 1.0, 1.0, 1.0, 1.0, 1.0, 1.0, 1.0, 1.0, 1.0, 1.0, 1.0, 1.0, 1.0, 1.0, 1.0, 1.0, 1.0, 1.0, 1.0, 1.0, 1.0, 1.0, 1.0, 1.0, 1.0, 1.0, 1.0, 1.0, 1.0, 1.0, 1.0, 1.0, 1.0, 1.0, 1.0, 1.0, 1.0, 1.0, 0.4492, 1.0, 0.8984, 1.0, 0.8984, 1.0, 0.4492, 1.0, 0.8984, 1.0, 1.0, 1.0, 1.0, 1.0, 0.8984, 1.0, 0.0, 1.0, 0.4492, 1.0, 0.4492, 1.0, 0.0, 1.0, 1.0, 1.0, 1.0, 1.0, 1.0, 1.0, 1.0, 1.0, 1.0, 1.0, 0.4492, 1.0, 0.8984, 1.0, 0.8984, 1.0, 0.4492, 1.0, 0.8984, 1.0, 1.0, 1.0, 1.0, 1.0, 0.8984, 1.0, 0.0, 1.0, 0.4492, 1.0, 0.4492, 1.0, 0.0, 1.0, 1.0, 1.0, 1.0, 1.0, 1.0, 1.0, 1.0, 1.0, 1.0, 1.0, 1.0, 1.0, 1.0, 1.0, 1.0, 1.0, 1.0, 1.0, 1.0, 1.0, 1.0, 1.0, 1.0, 1.0, 1.0, 1.0, 1.0, 1.0, 1.0, 1.0, 1.0, 1.0, 1.0, 1.0, 1.0, 1.0, 1.0, 1.0, 1.0, 1.0, 1.0, 1.0, 1.0, 1.0, 1.0, 1.0, 1.0, 1.0, 1.0, 1.0, 1.0, 1.0, 1.0, 1.0, 1.0, 1.0, 1.0, 1.0, 1.0, 1.0, 1.0, 1.0, 1.0, 1.0, 1.0, 1.0, 1.0, 1.0, 1.0, 1.0, 1.0, 1.0, 1.0, 1.0, 1.0, 1.0, 1.0, 1.0, 1.0, 1.0, 1.0, 1.0, 1.0, 1.0, 1.0, 1.0, 1.0, 1.0, 1.0, 1.0, 1.0, 1.0, 1.0, 1.0, 1.0, 1.0, 1.0, 1.0, 1.0, 1.0, 1.0, 1.0, 1.0, 1.0, 1.0, 1.0, 1.0, 1.0, 1.0, 1.0, 1.0, 1.0, 1.0, 1.0, 1.0, 1.0, 1.0, 1.0, 1.0, 1.0, 1.0, 1.0, 1.0, 1.0, 1.0, 1.0, 1.0, 1.0, 1.0, 1.0, 1.0, 1.0, 1.0, 1.0, 1.0, 1.0, 1.0, 1.0, 1.0, 1.0, 1.0, 1.0, 1.0, 1.0, 1.0, 1.0, 1.0, 1.0, 1.0, 1.0, 1.0, 1.0, 1.0, 1.0, 1.0, 1.0, 1.0, 1.0, 1.0, 1.0, 0.0, 1.0, 0.4492, 1.0, 0.3145, 1.0, 0.0, 1.0, 1.0, 1.0, 1.0, 1.0, 1.0, 1.0, 1.0, 1.0, 1.0, 1.0, 1.0, 1.0, 1.0, 1.0, 1.0, 1.0, 1.0, 1.0, 1.0, 1.0, 1.0, 1.0, 1.0, 1.0, 1.0, 1.0, 0.8984, 1.0, 1.0, 1.0, 1.0, 1.0, 0.8554, 1.0, 1.0, 1.0, 1.0, 1.0, 1.0, 1.0, 1.0, 1.0, 0.4492, 1.0, 0.8984, 1.0, 0.8554, 1.0, 0.3145, 1.0, 1.0, 1.0, 1.0, 1.0, 1.0, 1.0, 1.0, 1.0, 1.0, 1.0, 1.0, 1.0, 1.0, 1.0, 1.0, 1.0, 1.0, 1.0, 1.0, 1.0, 1.0, 1.0, 1.0, 1.0, 1.0, 1.0, 1.0, 1.0, 1.0, 1.0, 1.0, 1.0, 1.0, 1.0, 1.0, 1.0, 1.0, 1.0, 1.0, 1.0, 1.0, 1.0, 1.0, 0.7765, 1.0, 0.7765, 1.0, 0.7722, 1.0, 0.7751, 1.0, 0.7765, 1.0, 0.7765, 1.0, 0.7751, 1.0, 0.7765, 1.0, 0.7722, 1.0, 0.7521, 1.0, 0.7634, 1.0, 0.7765, 1.0, 0.7751, 1.0, 0.7722, 1.0, 0.7765, 1.0, 0.7765, 1.0, 0.7765, 1.0, 0.7751, 1.0, 0.7765, 1.0, 0.7765, 1.0, 0.7765, 1.0, 0.7634, 1.0, 0.769, 1.0, 0.7742, 1.0, 0.7765, 1.0, 0.7765, 1.0, 0.7742, 1.0, 0.7757, 1.0, 0.7765, 1.0, 0.7765, 1.0, 0.7757, 1.0, 0.7765, 1.0, 0.7521, 1.0, 0.7476, 1.0, 0.7319, 1.0, 0.7634, 1.0, 0.7634, 1.0, 0.7319, 1.0, 0.7234, 1.0, 0.769, 1.0, 0.7476, 1.0, 0.7521, 1.0, 0.7765, 1.0, 0.375, 1.0, 0.2673, 1.0, 0.2673, 1.0, 0.375, 1.0, 0.1648, 1.0, 0.08241, 1.0, 0.08241, 1.0, 0.1648, 1.0, 0.7234, 1.0, 0.6609, 1.0, 0.6609, 1.0, 0.7234, 1.0, 0.0, 1.0, 0.0, 1.0, 0.0, 1.0, 0.0, 1.0, 0.2673, 1.0, 0.216, 1.0, 0.216, 1.0, 0.2673, 1.0, 0.0, 1.0, 0.0, 1.0, 0.0, 1.0, 0.0, 1.0, 0.0, 1.0, 0.0, 1.0, 0.0, 1.0, 0.0, 1.0, 0.6609, 1.0, 0.518, 1.0, 0.518, 1.0, 0.6609, 1.0, 0.0, 1.0, 0.0, 1.0, 0.0, 1.0, 0.0, 1.0, 0.0, 1.0, 0.0, 1.0, 0.0, 1.0, 0.0, 1.0, 0.518, 1.0, 0.375, 1.0, 0.375, 1.0, 0.518, 1.0, 0.216, 1.0, 0.1648, 1.0, 0.1648, 1.0, 0.216, 1.0, 0.08241, 1.0, 0.0, 1.0, 0.0, 1.0, 0.08241, 0.9376, 0.728, 1.0, 0.7765, 1.0, 0.7765, 0.9376, 0.728, 0.2929, 0.2274, 0.501, 0.389, 0.501, 0.389, 0.2929, 0.2274, 0.501, 0.389, 0.7505, 0.5827, 0.7505, 0.5827, 0.501, 0.389, 0.7505, 0.5827, 0.8753, 0.6796, 0.8753, 0.6796, 0.7505, 0.5827, 0.8753, 0.6796, 0.9376, 0.728, 0.9376, 0.728, 0.8753, 0.6796, 0.0, 0.0, 0.1228, 0.09538, 0.1228, 0.09538, 0.0, 0.0, 0.1228, 0.09538, 0.2929, 0.2274, 0.2929, 0.2274, 0.1228, 0.09538, 0.9376, 0.728, 0.8753, 0.6796, 0.8753, 0.6796, 0.9376, 0.728, 0.0, 0.0, 0.0, 0.0, 0.0, 0.0, 0.0, 0.0, 0.0, 0.0, 0.0, 0.0, 0.0, 0.0, 0.0, 0.0, 0.0, 0.0, 0.0, 0.0, 0.0, 0.0, 0.0, 0.0, 0.7505, 0.5827, 0.501, 0.389, 0.501, 0.389, 0.7505, 0.5827, 0.0, 0.0, 0.0, 0.0, 0.0, 0.0, 0.0, 0.0, 0.1228, 0.09538, 0.0, 0.0, 0.0, 0.0, 0.1228, 0.09538, 0.0, 0.0, 0.0, 0.0, 0.0, 0.0, 0.0, 0.0, 1.0, 0.7765, 0.9376, 0.728, 0.9376, 0.728, 1.0, 0.7765, 0.8753, 0.6796, 0.7505, 0.5827, 0.7505, 0.5827, 0.8753, 0.6796, 1.0, 0.8305, 1.0, 0.7765, 1.0, 0.7765, 1.0, 0.8305, 0.501, 0.389, 0.2929, 0.2274, 0.2929, 0.2274, 0.501, 0.389, 0.2929, 0.2274, 0.1228, 0.09538, 0.1228, 0.09538, 0.2929, 0.2274, 1.0, 0.7765, 1.0, 0.7765, 1.0, 0.7765, 1.0, 0.7765, 0.0, 0.0, 0.0, 0.0, 0.0, 0.0, 0.0, 0.0, 1.0, 0.7765, 1.0, 0.7765, 1.0, 0.7765, 1.0, 0.7765, 0.0, 0.0, 1.0, 0.0, 1.0, 0.0, 0.0, 0.0, 1.0, 1.0, 1.0, 1.0, 1.0, 1.0, 1.0, 1.0, 1.0, 1.0, 1.0, 1.0, 1.0, 1.0, 1.0, 1.0, 1.0, 1.0, 1.0, 1.0, 1.0, 1.0, 1.0, 1.0, 1.0, 1.0, 1.0, 1.0, 1.0, 1.0, 1.0, 1.0, 1.0, 1.0, 1.0, 1.0, 1.0, 1.0, 1.0, 1.0, 1.0, 1.0, 1.0, 1.0, 1.0, 1.0, 1.0, 1.0, 1.0, 1.0, 1.0, 1.0, 1.0, 1.0, 1.0, 1.0, 1.0, 1.0, 1.0, 1.0, 1.0, 1.0, 1.0, 1.0, 1.0, 1.0, 1.0, 1.0, 1.0, 1.0, 1.0, 1.0, 1.0, 1.0, 1.0, 1.0, 1.0, 1.0, 1.0, 1.0, 1.0, 1.0, 1.0, 1.0, 1.0, 1.0, 1.0, 1.0, 1.0, 1.0, 1.0, 1.0, 1.0, 1.0, 1.0, 1.0, 1.0, 1.0, 1.0, 1.0, 1.0, 1.0, 1.0, 1.0, 1.0, 1.0, 1.0, 1.0, 1.0, 1.0, 1.0, 1.0, 1.0, 1.0, 1.0, 1.0, 1.0, 1.0, 1.0, 1.0, 0.9376, 0.728, 0.8753, 0.6796, 0.8753, 0.6796, 0.9376, 0.728, 0.0, 0.0, 0.0, 0.0, 0.0, 0.0, 0.0, 0.0, 1.0, 0.7765, 1.0, 0.7765, 1.0, 0.7765, 1.0, 0.7765, 1.0, 1.0, 1.0, 1.0, 1.0, 1.0, 1.0, 1.0, 1.0, 1.0, 1.0, 1.0, 1.0, 1.0, 1.0, 1.0, 1.0, 1.0, 1.0, 1.0, 1.0, 1.0, 1.0, 1.0, 1.0, 0.7765, 1.0, 0.7765, 1.0, 0.7765, 1.0, 0.7765, 0.0, 0.0, 0.0, 0.0, 0.0, 0.0, 0.0, 0.0, 1.0, 0.8305, 1.0, 0.7765, 1.0, 0.7765, 1.0, 0.8305, 1.0, 1.0, 1.0, 1.0, 1.0, 1.0, 1.0, 1.0, 1.0, 1.0, 1.0, 1.0, 1.0, 1.0, 1.0, 1.0, 1.0, 0.7765, 0.9376, 0.728, 0.9376, 0.728, 1.0, 0.7765, 1.0, 1.0, 1.0, 1.0, 1.0, 1.0, 1.0, 1.0, 1.0, 1.0, 0.0, 0.0, 0.0, 0.0, 1.0, 1.0, 0.0, 0.0, 0.0, 0.0, 0.0, 0.0, 0.0, 0.0, 1.0, 1.0, 1.0, 1.0, 1.0, 1.0, 1.0, 1.0, 0.501, 0.389, 0.2929, 0.2274, 0.2929, 0.2274, 0.501, 0.389, 1.0, 1.0, 1.0, 1.0, 1.0, 1.0, 1.0, 1.0, 0.0, 0.0, 0.0, 0.0, 0.0, 0.0, 0.0, 0.0, 0.7505, 0.5827, 0.501, 0.389, 0.501, 0.389, 0.7505, 0.5827, 1.0, 1.0, 1.0, 1.0, 1.0, 1.0, 1.0, 1.0, 0.0, 0.0, 0.0, 0.0, 0.0, 0.0, 0.0, 0.0, 1.0, 1.0, 1.0, 1.0, 1.0, 1.0, 1.0, 1.0, 0.8753, 0.6796, 0.7505, 0.5827, 0.7505, 0.5827, 0.8753, 0.6796, 1.0, 1.0, 1.0, 1.0, 1.0, 1.0, 1.0, 1.0, 0.0, 0.0, 0.0, 0.0, 0.0, 0.0, 0.0, 0.0, 0.0, 0.0, 0.0, 0.0, 0.0, 0.0, 0.2929, 0.2274, 0.1228, 0.09538, 0.2929, 0.2274, 1.0, 0.0, 1.0, 0.0, 1.0, 0.0, 1.0, 0.0, 1.0, 0.0, 1.0, 0.0, 1.0, 0.0, 1.0, 0.0, 1.0, 0.0, 1.0, 0.0, 1.0, 1.0, 1.0, 1.0, 1.0, 1.0, 1.0, 1.0, 0.0, 0.0, 0.0, 0.0, 0.0, 0.0, 0.0, 0.0, 1.0, 1.0, 1.0, 1.0, 1.0, 1.0, 1.0, 1.0, 1.0, 1.0, 1.0, 1.0, 1.0, 1.0, 1.0, 1.0, 0.0, 0.0, 0.0, 0.0, 0.0, 0.0, 0.0, 0.0, 1.0, 1.0, 1.0, 1.0, 1.0, 1.0, 1.0, 1.0, 1.0, 1.0, 1.0, 1.0, 1.0, 1.0, 1.0, 1.0, 0.0, 0.0, 0.0, 0.0, 0.0, 0.0, 0.0, 0.0, 1.0, 1.0, 1.0, 1.0, 1.0, 1.0, 1.0, 1.0, 1.0, 1.0, 1.0, 1.0, 1.0, 1.0, 1.0, 1.0, 0.0, 0.0, 0.0, 0.0, 0.0, 0.0, 0.0, 0.0, 1.0, 1.0, 1.0, 1.0, 1.0, 1.0, 1.0, 1.0, 0.0, 0.0, 0.0, 0.0, 0.0, 0.0, 0.0, 0.0, 1.0, 1.0, 1.0, 1.0, 1.0, 1.0, 1.0, 1.0, 1.0, 1.0, 1.0, 1.0, 1.0, 1.0, 1.0, 1.0, 1.0, 1.0, 0.0, 0.0, 0.0, 0.0, 1.0, 1.0, 1.0, 0.8305, 1.0, 0.7765, 1.0, 0.7765, 1.0, 0.8305, 1.0, 1.0, 1.0, 1.0, 1.0, 1.0, 1.0, 1.0, 0.0, 0.0, 0.0, 0.0, 0.0, 0.0, 1.0, 0.0, 1.0, 0.0, 0.0, 0.0, 0.0, 0.0, 0.0, 0.0, 0.0, 0.0, 0.0, 0.0, 0.0, 0.0, 0.0, 0.0, 0.0, 0.0, 0.0, 0.0, 0.0, 0.0, 0.0, 0.0, 0.0, 0.0, 0.0, 0.0, 0.0, 0.0, 0.0, 0.0, 0.0, 0.0, 0.0, 0.0, 0.0, 0.0, 0.0, 0.0, 0.0, 0.0, 0.0, 0.0, 0.0, 0.0, 0.0, 0.0, 0.0, 0.0, 0.0, 0.0, 0.0, 0.0, 0.0, 0.0, 0.0, 0.0, 0.0, 0.0, 0.0, 0.0, 0.0, 0.0, 0.0, 0.0, 0.0, 0.0, 0.0, 0.0, 0.0, 0.0, 0.0, 0.0, 0.0, 0.0, 0.0, 0.0, 0.0, 0.0, 0.0, 0.0, 0.0, 0.0, 0.0, 0.0, 0.0, 0.0, 1.0, 0.0, 0.0, 0.0, 0.0, 0.0, 0.0, 0.0, 0.0, 0.0, 1.0, 0.0, 0.0, 0.0, 0.0, 0.0, 0.0, 0.0, 0.0, 0.0, 0.0, 0.0, 0.0, 0.0, 0.0, 0.0, 0.0, 0.0, 0.0, 0.0, 0.0, 0.0, 0.0, 0.0, 1.0, 0.0, 0.0, 0.0, 0.0, 0.0, 0.0, 0.0, 1.0, 0.0])
me_plane.materials.append(mat_material_001)
me_plane.use_remesh_preserve_volume = False
me_plane.use_remesh_preserve_attributes = False
me_plane.use_mirror_vertex_groups = False
me_plane.update()
me_plane.normals_split_custom_set([tuple(v) for v in zip(*[iter([0.01048, 0.1418, 0.9898, 0.0628, 0.1619, 0.9848, 0.08124, 0.1897, 0.9785, 0.02689, 0.1677, 0.9855, -0.002387, -0.05477, 0.9985, 0.05593, -0.1002, 0.9934, 0.03038, -0.01812, 0.9994, -0.02818, -0.006444, 0.9996, 0.05214, -0.2151, 0.9752, 0.1119, -0.2187, 0.9694, 0.09524, -0.1897, 0.9772, 0.03647, -0.1625, 0.986, 0.03827, -0.2333, 0.9716, 0.05214, -0.2151, 0.9752, 0.03647, -0.1625, 0.986, 0.03901, -0.1565, 0.9869, 0.03046, -0.04704, 0.9984, -0.002387, -0.05477, 0.9985, -0.02818, -0.006444, 0.9996, 0.02669, -0.004069, 0.9996, 0.02567, 0.1386, 0.99, 0.01048, 0.1418, 0.9898, 0.02689, 0.1677, 0.9855, 0.02712, 0.1646, 0.986, 0.03901, -0.1565, 0.9869, 0.03647, -0.1625, 0.986, -0.002387, -0.05477, 0.9985, 0.03046, -0.04704, 0.9984, 0.03647, -0.1625, 0.986, 0.09524, -0.1897, 0.9772, 0.05593, -0.1002, 0.9934, -0.002387, -0.05477, 0.9985, 0.0254, 0.0292, 0.9993, -0.02608, 0.03095, 0.9992, -0.009907, 0.09194, 0.9957, 0.0248, 0.09005, 0.9956, -0.02608, 0.03095, 0.9992, 0.03069, 0.04575, 0.9985, 0.04433, 0.1066, 0.9933, -0.009907, 0.09194, 0.9957, 0.0248, 0.09005, 0.9956, -0.009907, 0.09194, 0.9957, 0.01048, 0.1418, 0.9898, 0.02567, 0.1386, 0.99, -0.009907, 0.09194, 0.9957, 0.04433, 0.1066, 0.9933, 0.0628, 0.1619, 0.9848, 0.01048, 0.1418, 0.9898, -0.02818, -0.006444, 0.9996, 0.03038, -0.01812, 0.9994, 0.03069, 0.04575, 0.9985, -0.02608, 0.03095, 0.9992, 0.02669, -0.004069, 0.9996, -0.02818, -0.006444, 0.9996, -0.02608, 0.03095, 0.9992, 0.0254, 0.0292, 0.9993, 0.02667, -0.003101, 0.9996, 0.02669, -0.004069, 0.9996, 0.0254, 0.0292, 0.9993, 0.0254, 0.02919, 0.9993, 0.0248, 0.08986, 0.9956, 0.0248, 0.09005, 0.9956, 0.02567, 0.1386, 0.99, 0.02483, 0.1373, 0.9902, 0.0254, 0.02919, 0.9993, 0.0254, 0.0292, 0.9993, 0.0248, 0.09005, 0.9956, 0.0248, 0.08986, 0.9956, 0.0382, -0.1536, 0.9874, 0.03901, -0.1565, 0.9869, 0.03046, -0.04704, 0.9984, 0.03041, -0.0448, 0.9985, 0.02483, 0.1373, 0.9902, 0.02567, 0.1386, 0.99, 0.02712, 0.1646, 0.986, 0.0251, 0.1635, 0.9862, 0.03041, -0.0448, 0.9985, 0.03046, -0.04704, 0.9984, 0.02669, -0.004069, 0.9996, 0.02667, -0.003101, 0.9996, 0.03173, -0.2469, 0.9685, 0.03827, -0.2333, 0.9716, 0.03901, -0.1565, 0.9869, 0.0382, -0.1536, 0.9874, 0.05593, -0.1002, 0.9934, 0.09524, -0.1897, 0.9772, 0.1636, -0.1896, 0.9681, 0.1602, -0.09925, 0.9821, 0.03038, -0.01812, 0.9994, 0.05593, -0.1002, 0.9934, 0.1602, -0.09925, 0.9821, 0.1572, -0.01638, 0.9874, 0.03069, 0.04575, 0.9985, 0.03038, -0.01812, 0.9994, 0.1572, -0.01638, 0.9874, 0.1517, 0.04718, 0.9873, 0.04433, 0.1066, 0.9933, 0.03069, 0.04575, 0.9985, 0.1517, 0.04718, 0.9873, 0.148, 0.1113, 0.9827, 0.0628, 0.1619, 0.9848, 0.04433, 0.1066, 0.9933, 0.148, 0.1113, 0.9827, 0.1541, 0.1671, 0.9738, 0.08124, 0.1897, 0.9785, 0.0628, 0.1619, 0.9848, 0.1541, 0.1671, 0.9738, 0.1518, 0.1931, 0.9694, 0.09524, -0.1897, 0.9772, 0.1119, -0.2187, 0.9694, 0.1598, -0.2171, 0.963, 0.1636, -0.1896, 0.9681, 0.1517, 0.04718, 0.9873, 0.1572, -0.01638, 0.9874, 0.2945, -0.008716, 0.9556, 0.3026, 0.04984, 0.9518, 0.148, 0.1113, 0.9827, 0.1517, 0.04718, 0.9873, 0.3026, 0.04984, 0.9518, 0.311, 0.1146, 0.9435, 0.1636, -0.1896, 0.9681, 0.1598, -0.2171, 0.963, 0.2212, -0.2061, 0.9532, 0.2348, -0.2156, 0.9478, 0.2382, -0.2131, 0.9476, 0.2538, -0.1678, 0.9526, 0.1518, 0.1931, 0.9694, 0.1541, 0.1671, 0.9738, 0.3207, 0.1725, 0.9313, 0.3574, 0.1973, 0.9129, 0.2434, 0.1969, 0.9497, 0.2418, 0.1964, 0.9502, 0.1541, 0.1671, 0.9738, 0.148, 0.1113, 0.9827, 0.311, 0.1146, 0.9435, 0.3207, 0.1725, 0.9313, 0.1602, -0.09925, 0.9821, 0.1636, -0.1896, 0.9681, 0.2538, -0.1678, 0.9526, 0.2845, -0.08367, 0.955, 0.1572, -0.01638, 0.9874, 0.1602, -0.09925, 0.9821, 0.2845, -0.08367, 0.955, 0.2945, -0.008716, 0.9556, 0.311, 0.1146, 0.9435, 0.3026, 0.04984, 0.9518, 0.5645, 0.04644, 0.8242, 0.5565, 0.09119, 0.8259, 0.2382, -0.2131, 0.9476, 0.2348, -0.2156, 0.9478, 0.2661, -0.2268, 0.9369, 0.2684, -0.2312, 0.9352, 0.261, -0.202, 0.944, 0.3574, 0.1973, 0.9129, 0.3207, 0.1725, 0.9313, 0.5177, 0.1468, 0.8429, 0.4818, 0.1796, 0.8577, 0.3207, 0.1725, 0.9313, 0.311, 0.1146, 0.9435, 0.5565, 0.09119, 0.8259, 0.5177, 0.1468, 0.8429, 0.2845, -0.08367, 0.955, 0.2538, -0.1678, 0.9526, 0.4464, -0.07877, 0.8913, 0.5174, -0.05188, 0.8542, 0.5123, -0.05244, 0.8572, 0.2945, -0.008716, 0.9556, 0.2845, -0.08367, 0.955, 0.5123, -0.05244, 0.8572, 0.5572, 0.0008819, 0.8304, 0.3026, 0.04984, 0.9518, 0.2945, -0.008716, 0.9556, 0.5572, 0.0008819, 0.8304, 0.5645, 0.04644, 0.8242, 0.2538, -0.1678, 0.9526, 0.2382, -0.2131, 0.9476, 0.261, -0.202, 0.944, 0.4464, -0.07877, 0.8913, 0.3574, 0.1973, 0.9129, 0.4818, 0.1796, 0.8577, 0.4914, 0.1834, 0.8514, 0.4349, 0.1774, 0.8828, 0.3941, 0.1866, 0.8999, 0.3941, 0.1866, 0.8999, 0.4349, 0.1774, 0.8828, 0.1934, 0.06291, 0.9791, 0.2029, 0.1167, 0.9722, 0.1648, 0.07673, 0.9833, 0.3783, 0.1755, 0.9089, 0.6631, -0.2327, 0.7115, 0.4915, -0.339, 0.8022, 0.5177, -0.3269, 0.7907, 0.6683, -0.2256, 0.7089, 0.5216, -0.1647, 0.8371, 0.3254, -0.2679, 0.9068, 0.3631, -0.2967, 0.8833, 0.5599, -0.1956, 0.8051, 0.2684, -0.2312, 0.9352, 0.2661, -0.2268, 0.9369, 0.2971, -0.2414, 0.9238, 0.3254, -0.2679, 0.9068, 0.5216, -0.1647, 0.8371, 0.6097, -0.2126, 0.7636, 0.4099, -0.3235, 0.8528, 0.4915, -0.339, 0.8022, 0.6631, -0.2327, 0.7115, 0.5599, -0.1956, 0.8051, 0.3631, -0.2967, 0.8833, 0.4099, -0.3235, 0.8528, 0.6097, -0.2126, 0.7636, 0.6683, -0.2256, 0.7089, 0.5177, -0.3269, 0.7907, 0.4065, -0.2233, 0.886, 0.2876, 0.003001, 0.9577, 0.2876, 0.003001, 0.9577, 0.4065, -0.2233, 0.886, 0.365, -0.1551, 0.918, 0.1969, -0.003452, 0.9804, 0.1969, -0.003452, 0.9804, 0.365, -0.1551, 0.918, 0.4065, -0.2233, 0.886, 0.2123, -0.1763, 0.9612, -0.1693, -0.1205, 0.9782, -0.05411, -0.1483, 0.9875, 0.1219, -0.1426, 0.9822, 0.1355, -0.1218, 0.9833, 0.003368, -0.1809, 0.9835, -0.002588, -0.2118, 0.9773, 0.1312, -0.1295, 0.9829, 0.1094, -0.1483, 0.9829, 0.0428, -0.2428, 0.9691, 0.08134, -0.257, 0.963, 0.083, -0.1686, 0.9822, 0.05814, -0.1802, 0.9819, 0.05484, -0.26, 0.9641, 0.02534, -0.2615, 0.9649, 0.03205, -0.1858, 0.9821, 0.01295, -0.1925, 0.9812, 0.009308, -0.2617, 0.9651, 0.009308, -0.2617, 0.9651, 0.01295, -0.1925, 0.9812, 0.008591, -0.1956, 0.9806, 0.003842, -0.2612, 0.9653, -0.1693, -0.1205, 0.9782, 0.2123, -0.1763, 0.9612, 0.1219, -0.1426, 0.9822, -0.05411, -0.1483, 0.9875, 0.003368, -0.1809, 0.9835, 0.1355, -0.1218, 0.9833, 0.1312, -0.1295, 0.9829, -0.002588, -0.2118, 0.9773, 0.0428, -0.2428, 0.9691, 0.1094, -0.1483, 0.9829, 0.083, -0.1686, 0.9822, 0.08134, -0.257, 0.963, 0.05484, -0.26, 0.9641, 0.05814, -0.1802, 0.9819, 0.03205, -0.1858, 0.9821, 0.02534, -0.2615, 0.9649, 0.2212, -0.2061, 0.9532, 0.1598, -0.2171, 0.963, 0.1423, -0.1963, 0.9702, 0.2204, -0.1721, 0.9601, 0.3254, -0.2679, 0.9068, 0.2971, -0.2414, 0.9238, 0.2708, -0.258, 0.9274, 0.2845, -0.2983, 0.9111, 0.2123, -0.1763, 0.9612, 0.4065, -0.2233, 0.886, 0.3151, -0.3115, 0.8965, 0.1852, -0.2072, 0.9606, 0.008591, -0.1956, 0.9806, 0.01295, -0.1925, 0.9812, 0.01637, -0.218, 0.9758, 0.009847, -0.216, 0.9763, 0.5177, -0.3269, 0.7907, 0.4915, -0.339, 0.8022, 0.3759, -0.3877, 0.8416, 0.3799, -0.4032, 0.8326, 0.1119, -0.2187, 0.9694, 0.05214, -0.2151, 0.9752, 0.0642, -0.2455, 0.9673, 0.121, -0.2087, 0.9705, 0.083, -0.1686, 0.9822, 0.1094, -0.1483, 0.9829, 0.1477, -0.2076, 0.967, 0.1127, -0.2268, 0.9674, 0.4915, -0.339, 0.8022, 0.4099, -0.3235, 0.8528, 0.351, -0.3494, 0.8688, 0.3759, -0.3877, 0.8416, 0.03827, -0.2333, 0.9716, 0.03173, -0.2469, 0.9685, 0.0201, -0.3095, 0.9507, 0.0201, -0.3095, 0.9507, 0.0201, -0.3095, 0.9507, 0.0201, -0.3095, 0.9507, 0.0201, -0.3095, 0.9507, 0.0312, -0.2913, 0.9561, 0.2348, -0.2156, 0.9478, 0.2212, -0.2061, 0.9532, 0.2204, -0.1721, 0.9601, 0.2579, -0.1779, 0.9497, 0.4065, -0.2233, 0.886, 0.5177, -0.3269, 0.7907, 0.3799, -0.4032, 0.8326, 0.3151, -0.3115, 0.8965, 0.05814, -0.1802, 0.9819, 0.083, -0.1686, 0.9822, 0.1127, -0.2268, 0.9674, 0.07492, -0.2291, 0.9705, 0.05214, -0.2151, 0.9752, 0.03827, -0.2333, 0.9716, 0.0312, -0.2913, 0.9561, 0.0642, -0.2455, 0.9673, 0.1219, -0.1426, 0.9822, 0.2123, -0.1763, 0.9612, 0.1852, -0.2072, 0.9606, 0.1565, -0.187, 0.9698, 0.3631, -0.2967, 0.8833, 0.3254, -0.2679, 0.9068, 0.2845, -0.2983, 0.9111, 0.3144, -0.3145, 0.8957, 0.1355, -0.1218, 0.9833, 0.1219, -0.1426, 0.9822, 0.1565, -0.187, 0.9698, 0.1804, -0.1716, 0.9685, 0.03205, -0.1858, 0.9821, 0.05814, -0.1802, 0.9819, 0.07492, -0.2291, 0.9705, 0.04195, -0.2234, 0.9738, 0.01295, -0.1925, 0.9812, 0.03205, -0.1858, 0.9821, 0.04195, -0.2234, 0.9738, 0.01637, -0.218, 0.9758, 0.4099, -0.3235, 0.8528, 0.3631, -0.2967, 0.8833, 0.3144, -0.3145, 0.8957, 0.351, -0.3494, 0.8688, 0.1598, -0.2171, 0.963, 0.1119, -0.2187, 0.9694, 0.121, -0.2087, 0.9705, 0.1423, -0.1963, 0.9702, 0.2661, -0.2268, 0.9369, 0.2348, -0.2156, 0.9478, 0.2579, -0.1779, 0.9497, 0.26, -0.2155, 0.9412, 0.1312, -0.1295, 0.9829, 0.1355, -0.1218, 0.9833, 0.1804, -0.1716, 0.9685, 0.1699, -0.1821, 0.9685, 0.2971, -0.2414, 0.9238, 0.2661, -0.2268, 0.9369, 0.26, -0.2155, 0.9412, 0.2708, -0.258, 0.9274, 0.1094, -0.1483, 0.9829, 0.1312, -0.1295, 0.9829, 0.1699, -0.1821, 0.9685, 0.1477, -0.2076, 0.967, 0.7309, 0.08073, 0.6777, 0.6819, 0.1051, 0.7238, 0.5346, 0.03201, 0.8445, 0.765, -0.04299, 0.6426, 0.003368, -0.1809, 0.9835, -0.002588, -0.2118, 0.9773, 0.04194, -0.2918, 0.9556, 0.08033, -0.1517, 0.9852, 0.08134, -0.257, 0.963, 0.05484, -0.26, 0.9641, 0.06233, -0.314, 0.9474, 0.09101, -0.3103, 0.9463, -0.002588, -0.2118, 0.9773, 0.0428, -0.2428, 0.9691, 0.05525, -0.3028, 0.9515, 0.04194, -0.2918, 0.9556, -0.1693, -0.1205, 0.9782, -0.05411, -0.1483, 0.9875, -0.0352, -0.03503, 0.9988, -0.2136, -0.1217, 0.9693, -0.05411, -0.1483, 0.9875, 0.003368, -0.1809, 0.9835, 0.08033, -0.1517, 0.9852, -0.0352, -0.03503, 0.9988, 0.009308, -0.2617, 0.9651, 0.003842, -0.2612, 0.9653, 0.003969, -0.2989, 0.9543, 0.01247, -0.3073, 0.9515, 0.05484, -0.26, 0.9641, 0.02534, -0.2615, 0.9649, 0.03103, -0.3147, 0.9487, 0.06233, -0.314, 0.9474, 0.0428, -0.2428, 0.9691, 0.08134, -0.257, 0.963, 0.09101, -0.3103, 0.9463, 0.05525, -0.3028, 0.9515, 0.02534, -0.2615, 0.9649, 0.009308, -0.2617, 0.9651, 0.01247, -0.3073, 0.9515, 0.03103, -0.3147, 0.9487, -0.1693, -0.1205, 0.9782, -0.2136, -0.1217, 0.9693, -0.6621, -0.03669, 0.7486, -0.6615, -0.03178, 0.7493, -0.6615, -0.03178, 0.7493, -0.6621, -0.03669, 0.7486, -0.7635, -0.009915, 0.6457, -0.7635, -0.009915, 0.6457, -0.7635, -0.009915, 0.6457, -0.7635, -0.009915, 0.6457, -0.7635, -0.009915, 0.6457, -0.1693, -0.1205, 0.9782, -0.6615, -0.03178, 0.7493, -0.6041, 0.2379, 0.7605, -0.00878, 0.1262, 0.992, 0.00757, 0.1402, 0.9901, 0.2427, 0.1363, 0.9605, 0.2544, 0.145, 0.9562, 0.02463, -0.02645, 0.9993, -0.005517, -0.1557, 0.9878, 0.2035, -0.1694, 0.9643, 0.1994, -0.03689, 0.9792, 0.0359, 0.02205, 0.9991, 0.02463, -0.02645, 0.9993, 0.1994, -0.03689, 0.9792, 0.2125, 0.01102, 0.9771, 0.00757, 0.1402, 0.9901, 0.0359, 0.02205, 0.9991, 0.2125, 0.01102, 0.9771, 0.2427, 0.1363, 0.9605, -0.005517, -0.1557, 0.9878, 0.3172, -0.04038, 0.9475, -0.03071, -0.2202, 0.975, -0.1197, -0.2201, 0.9681, 0.2035, -0.1694, 0.9643, 0.1969, -0.003452, 0.9804, -0.00878, 0.1262, 0.992, 0.2544, 0.145, 0.9562, 0.0913, 0.04267, 0.9949, 0.2876, 0.003001, 0.9577, 0.3759, 0.1113, 0.92, 0.2399, 0.09832, 0.9658, 0.4369, -0.03249, 0.8989, 0.2876, 0.003001, 0.9577, 0.1969, -0.003452, 0.9804, 0.2544, 0.145, 0.9562, 0.3759, 0.1113, 0.92, 0.2125, 0.01102, 0.9771, 0.1994, -0.03689, 0.9792, 0.3504, -0.04103, 0.9357, 0.3627, 0.001445, 0.9319, 0.2399, 0.09832, 0.9658, 0.3759, 0.1113, 0.92, 0.4477, 0.1567, 0.8804, 0.4814, 0.1551, 0.8627, 0.5628, 0.07831, 0.8228, 0.2427, 0.1363, 0.9605, 0.2125, 0.01102, 0.9771, 0.3627, 0.001445, 0.9319, 0.4031, 0.1283, 0.9061, 0.1994, -0.03689, 0.9792, 0.2035, -0.1694, 0.9643, 0.3587, -0.1722, 0.9174, 0.3504, -0.04103, 0.9357, 0.3759, 0.1113, 0.92, 0.2544, 0.145, 0.9562, 0.4089, 0.1508, 0.9, 0.4477, 0.1567, 0.8804, 0.2035, -0.1694, 0.9643, -0.1197, -0.2201, 0.9681, 0.5086, -0.2345, 0.8284, 0.662, -0.2993, 0.6872, 0.3587, -0.1722, 0.9174, 0.2544, 0.145, 0.9562, 0.2427, 0.1363, 0.9605, 0.4031, 0.1283, 0.9061, 0.4089, 0.1508, 0.9, 0.4477, 0.1567, 0.8804, 0.4089, 0.1508, 0.9, 0.3693, 0.1557, 0.9162, 0.3831, 0.193, 0.9033, 0.3627, 0.001445, 0.9319, 0.3504, -0.04103, 0.9357, 0.4365, -0.02452, 0.8994, 0.4518, 0.01377, 0.892, 0.4031, 0.1283, 0.9061, 0.3627, 0.001445, 0.9319, 0.4518, 0.01377, 0.892, 0.4102, 0.1273, 0.9031, 0.3504, -0.04103, 0.9357, 0.3587, -0.1722, 0.9174, 0.4568, -0.1761, 0.872, 0.4365, -0.02452, 0.8994, 0.4814, 0.1551, 0.8627, 0.4477, 0.1567, 0.8804, 0.3831, 0.193, 0.9033, 0.407, 0.2187, 0.8869, 0.407, 0.2187, 0.8869, 0.3587, -0.1722, 0.9174, 0.662, -0.2993, 0.6872, 0.6766, -0.3713, 0.6358, 0.7187, -0.3576, 0.5964, 0.4568, -0.1761, 0.872, 0.4089, 0.1508, 0.9, 0.4031, 0.1283, 0.9061, 0.4102, 0.1273, 0.9031, 0.3693, 0.1557, 0.9162, 0.4518, 0.01377, 0.892, 0.4365, -0.02452, 0.8994, 0.4789, 0.003685, 0.8779, 0.5197, 0.04706, 0.8531, 0.5197, 0.04706, 0.8531, 0.5197, 0.04706, 0.8531, 0.9271, 0.1261, 0.3529, 0.9037, 0.1185, 0.4114, 0.9037, 0.1185, 0.4114, 0.9271, 0.1261, 0.3529, 0.4365, -0.02452, 0.8994, 0.4568, -0.1761, 0.872, 0.3948, -0.07983, 0.9153, 0.4789, 0.003685, 0.8779, 0.9988, 0.02355, 0.04204, 0.996, 0.03966, 0.08048, 0.996, 0.03965, 0.08046, 0.9988, 0.02355, 0.04204, 0.9988, 0.02355, 0.04204, 0.9988, 0.02355, 0.04204, 0.9988, 0.02355, 0.04204, 0.4568, -0.1761, 0.872, 0.7187, -0.3576, 0.5964, 0.7259, -0.3911, 0.5658, 0.6253, -0.4618, 0.6291, 0.6756, -0.4733, 0.5654, 0.9793, 0.08281, 0.1849, 0.9271, 0.1261, 0.3529, 0.9271, 0.1261, 0.3529, 0.9793, 0.08281, 0.1848, 0.996, 0.03966, 0.08048, 0.9793, 0.08281, 0.1849, 0.9793, 0.08281, 0.1848, 0.996, 0.03965, 0.08046, 0.5174, -0.05188, 0.8542, 0.4464, -0.07877, 0.8913, 0.8098, 0.07801, 0.5815, 0.811, 0.03622, 0.5839, 0.5177, 0.1468, 0.8429, 0.5565, 0.09119, 0.8259, 0.8209, 0.01966, 0.5708, 0.8624, 0.01538, 0.506, 0.7971, 0.03038, 0.6031, 0.7936, 0.03175, 0.6076, 0.6819, 0.1051, 0.7238, 0.8277, 0.0301, 0.5604, 0.4349, 0.1774, 0.8828, 0.4914, 0.1834, 0.8514, 0.8903, 0.02105, 0.4549, 0.4629, -0.04455, 0.8853, 0.5645, 0.04644, 0.8242, 0.5572, 0.0008819, 0.8304, 0.8129, 0.001139, 0.5825, 0.8124, 0.01915, 0.5828, 0.7644, 0.01813, 0.6445, 0.5216, -0.1647, 0.8371, 0.8116, 0.04114, 0.5828, 0.8089, 0.05694, 0.5851, 0.6631, -0.2327, 0.7115, 0.6683, -0.2256, 0.7089, 0.4369, -0.03249, 0.8989, 0.8186, -0.05966, 0.5712, 0.8492, -0.06587, 0.5239, 0.8285, -0.06438, 0.5562, 0.4818, 0.1796, 0.8577, 0.5177, 0.1468, 0.8429, 0.8277, 0.0301, 0.5604, 0.9069, -0.008912, 0.4212, 0.5572, 0.0008819, 0.8304, 0.5123, -0.05244, 0.8572, 0.8131, -0.009943, 0.582, 0.8129, 0.001139, 0.5825, 0.7636, 0.04669, 0.6439, 0.7644, 0.01813, 0.6445, 0.8089, 0.05694, 0.5851, 0.8074, 0.07539, 0.5852, 0.5599, -0.1956, 0.8051, 0.6097, -0.2126, 0.7636, 0.8261, -0.03119, 0.5626, 0.8088, 0.005022, 0.5881, 0.6097, -0.2126, 0.7636, 0.6631, -0.2327, 0.7115, 0.8285, -0.06438, 0.5562, 0.8261, -0.03119, 0.5626, 0.4464, -0.07877, 0.8913, 0.7636, 0.04669, 0.6439, 0.8074, 0.07539, 0.5852, 0.8098, 0.07801, 0.5815, 0.5123, -0.05244, 0.8572, 0.5174, -0.05188, 0.8542, 0.811, 0.03622, 0.5839, 0.8131, -0.009943, 0.582, 0.5216, -0.1647, 0.8371, 0.5599, -0.1956, 0.8051, 0.8088, 0.005022, 0.5881, 0.8116, 0.04114, 0.5828, 0.4914, 0.1834, 0.8514, 0.4818, 0.1796, 0.8577, 0.9069, -0.008912, 0.4212, 0.8903, 0.02105, 0.4549, 0.5565, 0.09119, 0.8259, 0.5645, 0.04644, 0.8242, 0.8124, 0.01915, 0.5828, 0.8209, 0.01966, 0.5708, 0.4349, 0.1774, 0.8828, 0.4629, -0.04455, 0.8853, 0.1934, 0.06291, 0.9791, 0.8186, -0.05966, 0.5712, 0.7334, 0.02771, 0.6792, 0.8492, -0.06587, 0.5239, 0.3953, 0.001797, 0.9186, 0.3382, 0.01103, 0.941, 0.7334, 0.02771, 0.6792, 0.8186, -0.05966, 0.5712, 0.4369, -0.03249, 0.8989, 0.3953, 0.001797, 0.9186, 0.8186, -0.05966, 0.5712, 0.04194, -0.2918, 0.9556, 0.05525, -0.3028, 0.9515, 0.125, -0.5457, 0.8286, 0.1685, -0.5448, 0.8215, 0.09101, -0.3103, 0.9463, 0.06233, -0.314, 0.9474, 0.09762, -0.5825, 0.8069, 0.1304, -0.561, 0.8175, -0.7306, -0.3256, 0.6002, -0.7306, -0.3256, 0.6002, -0.7306, -0.3256, 0.6002, -0.7306, -0.3256, 0.6002, -0.7306, -0.3256, 0.6002, -0.7306, -0.3256, 0.6002, -0.7306, -0.3256, 0.6002, 0.03103, -0.3147, 0.9487, 0.01247, -0.3073, 0.9515, 0.0338, -0.5855, 0.81, 0.06131, -0.5889, 0.8059, 0.7259, -0.3911, 0.5658, 0.7187, -0.3576, 0.5964, 0.7672, -0.376, 0.5197, 0.8198, -0.2627, 0.5088, 0.7861, -0.3796, 0.4878, 0.7791, -0.3359, 0.5294, 0.7214, -0.389, 0.573, 0.08033, -0.1517, 0.9852, 0.04194, -0.2918, 0.9556, 0.1685, -0.5448, 0.8215, 0.1981, -0.5353, 0.8211, 0.2115, -0.5387, 0.8155, 0.222, -0.5414, 0.8109, 0.05525, -0.3028, 0.9515, 0.09101, -0.3103, 0.9463, 0.1304, -0.561, 0.8175, 0.125, -0.5457, 0.8286, 0.06233, -0.314, 0.9474, 0.03103, -0.3147, 0.9487, 0.06131, -0.5889, 0.8059, 0.09762, -0.5825, 0.8069, 0.6253, -0.4618, 0.6291, 0.7259, -0.3911, 0.5658, 0.7214, -0.389, 0.573, 0.6155, -0.4593, 0.6405, 0.6155, -0.4593, 0.6405, 0.6155, -0.4593, 0.6405, -0.4535, 0.1645, -0.876, -0.4306, 0.1699, -0.8864, -0.7798, 0.02626, -0.6254, -0.7793, 0.009682, -0.6266, 0.7861, -0.3796, 0.4878, 0.7494, -0.348, 0.5632, 0.8158, -0.2549, 0.5191, 0.7363, -0.3576, 0.5744, 0.7791, -0.3359, 0.5294, 0.01247, -0.3073, 0.9515, 0.003969, -0.2989, 0.9543, 0.009911, -0.5809, 0.8139, 0.0338, -0.5855, 0.81, -0.6625, -0.2941, -0.6889, -0.6895, -0.294, -0.662, -0.752, -0.3025, -0.5856, -0.7372, -0.2934, -0.6087, -0.7664, -0.3074, -0.564, -0.8029, -0.3371, -0.4916, -0.8163, -0.3279, -0.4756, -0.7973, -0.3165, -0.5139, 0.8277, 0.0301, 0.5604, 0.6819, 0.1051, 0.7238, 0.7309, 0.08073, 0.6777, 0.7441, 0.09105, 0.6618, -0.6895, -0.294, -0.662, -0.7664, -0.3074, -0.564, -0.7973, -0.3165, -0.5139, -0.752, -0.3025, -0.5856, -0.8029, -0.3371, -0.4916, -0.5264, -0.08696, -0.8458, -0.5387, -0.1188, -0.8341, -0.8163, -0.3279, -0.4756, -0.7372, -0.2934, -0.6087, -0.752, -0.3025, -0.5856, -0.8497, -0.2989, -0.4344, -0.8493, -0.2742, -0.4512, -0.8163, -0.3279, -0.4756, -0.5387, -0.1188, -0.8341, -0.501, 0.0109, -0.8654, -0.7973, -0.3165, -0.5139, -0.8163, -0.3279, -0.4756, -0.501, 0.0109, -0.8654, -0.5435, -0.03837, -0.8385, 0.7441, 0.09105, 0.6618, 0.7309, 0.08073, 0.6777, 0.8517, 0.05188, 0.5215, 0.8814, 0.03618, 0.4711, -0.752, -0.3025, -0.5856, -0.7973, -0.3165, -0.5139, -0.5435, -0.03837, -0.8385, -0.8497, -0.2989, -0.4344, -0.8497, -0.2989, -0.4344, -0.5435, -0.03837, -0.8385, -0.5874, -0.005741, -0.8093, 0.8814, 0.03618, 0.4711, 0.8517, 0.05188, 0.5215, 0.5143, -0.05222, 0.856, 0.6471, -0.104, 0.7553, -0.8493, -0.2742, -0.4512, -0.8497, -0.2989, -0.4344, -0.5874, -0.005741, -0.8093, -0.3889, 0.09996, -0.9159, 0.9859, -0.1673, 0.008763, 0.8622, -0.4079, 0.3002, 0.5949, -0.2611, 0.7602, 0.8903, 0.02105, 0.4549, 0.5949, -0.2611, 0.7602, 0.4629, -0.04455, 0.8853, 0.9796, -0.1957, -0.04676, 0.8991, -0.3187, -0.2999, 0.8991, -0.3187, -0.2999, 0.8622, -0.4079, 0.3002, 0.9859, -0.1673, 0.008763, 0.8277, 0.0301, 0.5604, 0.9796, -0.1957, -0.04676, 0.9859, -0.1673, 0.008763, 0.9069, -0.008912, 0.4212, 0.9069, -0.008912, 0.4212, 0.9859, -0.1673, 0.008763, 0.5949, -0.2611, 0.7602, 0.8903, 0.02105, 0.4549, 0.2418, 0.1964, 0.9502, 0.2434, 0.1969, 0.9497, 0.2788, 0.2104, 0.937, 0.2781, 0.2101, 0.9373, 0.2434, 0.1969, 0.9497, 0.3574, 0.1973, 0.9129, 0.2777, 0.2093, 0.9376, 0.2788, 0.2104, 0.937, 0.3574, 0.1973, 0.9129, 0.3941, 0.1866, 0.8999, 0.2789, 0.2095, 0.9372, 0.2777, 0.2093, 0.9376, 0.1518, 0.1931, 0.9694, 0.2418, 0.1964, 0.9502, 0.2781, 0.2101, 0.9373, 0.2676, 0.2094, 0.9405, 0.1806, 0.2064, 0.9617, 0.3783, 0.1755, 0.9089, 0.1648, 0.07673, 0.9833, 0.1002, 0.1242, 0.9872, 0.2785, 0.2087, 0.9375, 0.3941, 0.1866, 0.8999, 0.3783, 0.1755, 0.9089, 0.2785, 0.2087, 0.9375, 0.2789, 0.2095, 0.9372, 0.1806, 0.2064, 0.9617, 0.2676, 0.2094, 0.9405, 0.2684, 0.2092, 0.9403, 0.2684, 0.2092, 0.9403, 0.2684, 0.2092, 0.9403, 0.2684, 0.2092, 0.9403, 0.2718, 0.2097, 0.9392, 0.2291, 0.2138, 0.9496, 0.176, 0.219, 0.9597, 0.1835, 0.2173, 0.9587, 0.2086, 0.2141, 0.9543, 0.2045, 0.2112, 0.9558, 0.1944, 0.209, 0.9584, 0.1712, 0.2055, 0.9636, 0.2291, 0.2138, 0.9496, 0.2718, 0.2097, 0.9392, 0.2615, 0.1308, 0.9563, 0.1194, 0.1297, 0.9843, 0.176, 0.219, 0.9597, 0.2291, 0.2138, 0.9496, 0.1194, 0.1297, 0.9843, 0.06449, 0.1938, 0.9789, 0.1856, 0.2329, 0.9546, 0.2791, 0.2085, 0.9373, 0.2785, 0.2087, 0.9375, 0.1002, 0.1242, 0.9872, 0.2615, 0.1308, 0.9563, 0.2718, 0.2097, 0.9392, 0.2791, 0.2085, 0.9373, 0.1856, 0.2329, 0.9546, 0.2788, 0.2104, 0.937, 0.2777, 0.2093, 0.9376, 0.2789, 0.2095, 0.9372, 0.2785, 0.2087, 0.9375, 0.2791, 0.2085, 0.9373, 0.2718, 0.2097, 0.9392, 0.2684, 0.2092, 0.9403, 0.2684, 0.2092, 0.9403, 0.2684, 0.2092, 0.9403, 0.2684, 0.2092, 0.9403, 0.2676, 0.2094, 0.9405, 0.2781, 0.2101, 0.9373, 0.02712, 0.1646, 0.986, 0.02689, 0.1677, 0.9855, 0.03852, 0.1831, 0.9823, 0.0286, 0.1814, 0.983, 0.02689, 0.1677, 0.9855, 0.08124, 0.1897, 0.9785, 0.102, 0.1966, 0.9752, 0.03852, 0.1831, 0.9823, 0.0251, 0.1635, 0.9862, 0.02712, 0.1646, 0.986, 0.0286, 0.1814, 0.983, 0.02534, 0.1801, 0.9833, 0.08124, 0.1897, 0.9785, 0.1518, 0.1931, 0.9694, 0.1806, 0.2064, 0.9617, 0.1712, 0.2055, 0.9636, 0.102, 0.1966, 0.9752, 0.0286, 0.1814, 0.983, 0.03852, 0.1831, 0.9823, 0.04077, 0.2179, 0.9751, 0.02815, 0.219, 0.9753, 0.03852, 0.1831, 0.9823, 0.102, 0.1966, 0.9752, 0.1046, 0.2242, 0.9689, 0.04077, 0.2179, 0.9751, 0.02534, 0.1801, 0.9833, 0.0286, 0.1814, 0.983, 0.02815, 0.219, 0.9753, 0.02209, 0.2211, 0.975, 0.1944, 0.209, 0.9584, 0.1202, 0.2066, 0.971, 0.1125, 0.2241, 0.9681, 0.1046, 0.2242, 0.9689, 0.102, 0.1966, 0.9752, 0.1712, 0.2055, 0.9636, 0.2086, 0.2141, 0.9543, 0.1835, 0.2173, 0.9587, 0.08588, 0.2342, 0.9684, 0.1045, 0.2305, 0.9675, 0.2045, 0.2112, 0.9558, 0.2086, 0.2141, 0.9543, 0.1045, 0.2305, 0.9675, 0.1061, 0.2189, 0.97, 0.176, 0.219, 0.9597, 0.06449, 0.1938, 0.9789, 0.05574, 0.1742, 0.9831, 0.09381, 0.2162, 0.9718, 0.1835, 0.2173, 0.9587, 0.176, 0.219, 0.9597, 0.09381, 0.2162, 0.9718, 0.08588, 0.2342, 0.9684, 0.2045, 0.2112, 0.9558, 0.1061, 0.2189, 0.97, 0.1019, 0.2085, 0.9727, 0.1202, 0.2066, 0.971, 0.1944, 0.209, 0.9584, 0.1019, 0.2085, 0.9727, 0.1024, 0.2167, 0.9709, 0.1125, 0.2241, 0.9681, 0.1202, 0.2066, 0.971, 0.09381, 0.2162, 0.9718, 0.05574, 0.1742, 0.9831, 0.01266, 0.09582, 0.9953, 0.03706, 0.1972, 0.9797, 0.08263, 0.2055, 0.9752, 0.02371, 0.2393, 0.9706, 0.007049, 0.1059, 0.9943, 0.002097, 0.1033, 0.9947, 0.01138, 0.2474, 0.9688, 0.07862, 0.2054, 0.9755, 0.0473, 0.2234, 0.9736, 0.05123, 0.2296, 0.9719, 0.08684, 0.2057, 0.9748, 0.1045, 0.2305, 0.9675, 0.08588, 0.2342, 0.9684, 0.07355, 0.2366, 0.9688, 0.08355, 0.2325, 0.969, 0.02371, 0.2393, 0.9706, 0.01138, 0.2474, 0.9688, 0.01408, 0.2689, 0.9631, 0.02827, 0.2535, 0.9669, 0.1061, 0.2189, 0.97, 0.1045, 0.2305, 0.9675, 0.08355, 0.2325, 0.969, 0.08938, 0.2208, 0.9712, 0.09381, 0.2162, 0.9718, 0.08263, 0.2055, 0.9752, 0.0596, 0.2091, 0.9761, 0.0858, 0.2232, 0.971, 0.1019, 0.2085, 0.9727, 0.1061, 0.2189, 0.97, 0.08938, 0.2208, 0.9712, 0.09164, 0.2076, 0.9739, 0.08588, 0.2342, 0.9684, 0.09381, 0.2162, 0.9718, 0.0858, 0.2232, 0.971, 0.07355, 0.2366, 0.9688, 0.08263, 0.2055, 0.9752, 0.03706, 0.1972, 0.9797, -0.01248, 0.2035, 0.979, 0.0596, 0.2091, 0.9761, 0.1125, 0.2241, 0.9681, 0.1024, 0.2167, 0.9709, 0.1034, 0.2148, 0.9712, 0.1113, 0.236, 0.9653, 0.02732, 0.1832, 0.9827, 0.0773, 0.1889, 0.9789, 0.09439, 0.191, 0.977, 0.02417, 0.1914, 0.9812, 0.02209, 0.2211, 0.975, 0.02815, 0.219, 0.9753, 0.02784, 0.2381, 0.9709, 0.02024, 0.2443, 0.9695, 0.03706, 0.1972, 0.9797, 0.02732, 0.1832, 0.9827, 0.02417, 0.1914, 0.9812, -0.01248, 0.2035, 0.979, 0.1046, 0.2242, 0.9689, 0.1125, 0.2241, 0.9681, 0.1113, 0.236, 0.9653, 0.1139, 0.2433, 0.9633, 0.1024, 0.2411, 0.9651, 0.1024, 0.2167, 0.9709, 0.1019, 0.2085, 0.9727, 0.09164, 0.2076, 0.9739, 0.1034, 0.2148, 0.9712, 0.04077, 0.2179, 0.9751, 0.1046, 0.2242, 0.9689, 0.1024, 0.2411, 0.9651, 0.04161, 0.2327, 0.9717, 0.0473, 0.2234, 0.9736, 0.02371, 0.2393, 0.9706, 0.02827, 0.2535, 0.9669, 0.05123, 0.2296, 0.9719, 0.02815, 0.219, 0.9753, 0.04077, 0.2179, 0.9751, 0.04161, 0.2327, 0.9717, 0.02784, 0.2381, 0.9709, 0.0473, 0.2234, 0.9736, 0.01908, 0.1058, 0.9942, 0.007049, 0.1059, 0.9943, 0.02371, 0.2393, 0.9706, 0.0773, 0.1889, 0.9789, 0.02351, 0.09198, 0.9955, 0.01908, 0.1058, 0.9942, 0.0473, 0.2234, 0.9736, 0.07862, 0.2054, 0.9755, 0.02732, 0.1832, 0.9827, 0.008185, 0.08326, 0.9965, 0.02351, 0.09198, 0.9955, 0.0773, 0.1889, 0.9789, 0.03706, 0.1972, 0.9797, 0.01266, 0.09582, 0.9953, 0.008185, 0.08326, 0.9965, 0.02732, 0.1832, 0.9827, 0.0773, 0.1889, 0.9789, 0.07862, 0.2054, 0.9755, 0.08684, 0.2057, 0.9748, 0.09439, 0.191, 0.977, 0.8517, 0.05188, 0.5215, 0.7309, 0.08073, 0.6777, 0.765, -0.04299, 0.6426, 0.8374, -0.0703, 0.5421, 0.5143, -0.05222, 0.856, 0.8517, 0.05188, 0.5215, 0.8374, -0.0703, 0.5421, 0.5208, -0.09592, 0.8483, 0.765, -0.04299, 0.6426, 0.5346, 0.03201, 0.8445, 0.5585, -0.0522, 0.8278, 0.7525, -0.07201, 0.6547, 0.8374, -0.0703, 0.5421, 0.765, -0.04299, 0.6426, 0.7525, -0.07201, 0.6547, 0.8175, -0.1362, 0.5596, 0.5208, -0.09592, 0.8483, 0.8374, -0.0703, 0.5421, 0.8175, -0.1362, 0.5596, 0.4323, -0.187, 0.8821, 0.7525, -0.07201, 0.6547, 0.5585, -0.0522, 0.8278, 0.5823, -0.02068, 0.8127, 0.7618, 0.02187, 0.6474, 0.8175, -0.1362, 0.5596, 0.7525, -0.07201, 0.6547, 0.7618, 0.02187, 0.6474, 0.8106, -0.1459, 0.5671, 0.4323, -0.187, 0.8821, 0.8175, -0.1362, 0.5596, 0.8106, -0.1459, 0.5671, 0.7762, -0.1979, 0.5986, 0.5346, 0.03201, 0.8445, 0.7936, 0.03175, 0.6076, 0.7971, 0.03038, 0.6031, 0.5585, -0.0522, 0.8278, 0.5585, -0.0522, 0.8278, 0.7971, 0.03038, 0.6031, 0.8624, 0.01538, 0.506, 0.5823, -0.02068, 0.8127, 0.7936, 0.03175, 0.6076, 0.5346, 0.03201, 0.8445, 0.6819, 0.1051, 0.7238, 0.8129, 0.001139, 0.5825, 0.8131, -0.009943, 0.582, 0.8584, -0.008647, 0.5129, 0.8585, 0.000814, 0.5129, 0.8098, 0.07801, 0.5815, 0.8074, 0.07539, 0.5852, 0.853, 0.1125, 0.5096, 0.8541, 0.1008, 0.5103, 0.8624, 0.01538, 0.506, 0.8209, 0.01966, 0.5708, 0.8584, 0.00875, 0.5129, 0.8417, -0.02664, 0.5392, 0.8089, 0.05694, 0.5851, 0.8116, 0.04114, 0.5828, 0.8552, 0.0875, 0.5109, 0.854, 0.102, 0.5102, 0.8131, -0.009943, 0.582, 0.811, 0.03622, 0.5839, 0.8574, 0.04808, 0.5123, 0.8584, -0.008647, 0.5129, 0.8285, -0.06438, 0.5562, 0.8492, -0.06587, 0.5239, 0.8644, -0.04558, 0.5006, 0.8587, -0.01897, 0.5121, 0.8088, 0.005022, 0.5881, 0.8261, -0.03119, 0.5626, 0.8554, -0.003703, 0.518, 0.857, 0.05845, 0.512, 0.8209, 0.01966, 0.5708, 0.8124, 0.01915, 0.5828, 0.8584, 0.01031, 0.5129, 0.8584, 0.00875, 0.5129, 0.8116, 0.04114, 0.5828, 0.8088, 0.005022, 0.5881, 0.857, 0.05845, 0.512, 0.8552, 0.0875, 0.5109, 0.8261, -0.03119, 0.5626, 0.8285, -0.06438, 0.5562, 0.8587, -0.01897, 0.5121, 0.8554, -0.003703, 0.518, 0.8124, 0.01915, 0.5828, 0.8129, 0.001139, 0.5825, 0.8585, 0.000814, 0.5129, 0.8584, 0.01031, 0.5129, 0.811, 0.03622, 0.5839, 0.8098, 0.07801, 0.5815, 0.8541, 0.1008, 0.5103, 0.8574, 0.04808, 0.5123, 0.8074, 0.07539, 0.5852, 0.8089, 0.05694, 0.5851, 0.854, 0.102, 0.5102, 0.853, 0.1125, 0.5096, 0.3387, -0.105, 0.935, 0.4323, -0.187, 0.8821, 0.7762, -0.1979, 0.5986, 0.6498, -0.03485, 0.7593, 0.3276, -0.05911, 0.943, 0.3432, -0.06862, 0.9367, 0.6458, -0.03261, 0.7628, 0.631, -0.03419, 0.775, 0.3432, -0.06862, 0.9367, 0.3183, -0.08935, 0.9438, 0.607, -0.04755, 0.7933, 0.6458, -0.03261, 0.7628, 0.3183, -0.08935, 0.9438, 0.3163, -0.1045, 0.9429, 0.6016, -0.05965, 0.7966, 0.607, -0.04755, 0.7933, 0.3163, -0.1045, 0.9429, 0.3387, -0.105, 0.935, 0.6498, -0.03485, 0.7593, 0.6016, -0.05965, 0.7966, 0.3382, 0.01103, 0.941, 0.3018, -0.02028, 0.9532, 0.5873, -0.01313, 0.8093, 0.7334, 0.02771, 0.6792, 0.3018, -0.02028, 0.9532, 0.3276, -0.05911, 0.943, 0.631, -0.03419, 0.775, 0.5873, -0.01313, 0.8093, 0.3387, -0.105, 0.935, 0.3163, -0.1045, 0.9429, 0.0, -0.1382, 0.9904, 0.0, -0.1578, 0.9875, -0.501, 0.0109, -0.8654, -0.5387, -0.1188, -0.8341, 0.01101, 0.2638, -0.9645, -0.01039, 0.2867, -0.958, -0.5387, -0.1188, -0.8341, -0.5264, -0.08696, -0.8458, 0.0, 0.9925, 0.1222, 0.01101, 0.2638, -0.9645, -0.3889, 0.09996, -0.9159, -0.5874, -0.005741, -0.8093, 0.004111, 0.2461, -0.9692, 0.0, 0.257, -0.9664, 0.3183, -0.08935, 0.9438, 0.3432, -0.06862, 0.9367, 0.0, -0.09486, 0.9955, 0.0, -0.1208, 0.9927, -0.5874, -0.005741, -0.8093, -0.5435, -0.03837, -0.8385, 0.00797, 0.2396, -0.9708, 0.004111, 0.2461, -0.9692, 0.3018, -0.02028, 0.9532, 0.3382, 0.01103, 0.941, 0.0, 0.002217, 1.0, 0.0, -0.03213, 0.9995, 0.3382, 0.01103, 0.941, 0.3953, 0.001797, 0.9186, 0.01232, -0.004449, 0.9999, 0.0, 0.002217, 1.0, 0.4323, -0.187, 0.8821, 0.3387, -0.105, 0.935, 0.0, -0.1578, 0.9875, 0.0, -0.2459, 0.9693, 0.3163, -0.1045, 0.9429, 0.3183, -0.08935, 0.9438, 0.0, -0.1208, 0.9927, 0.0, -0.1382, 0.9904, 0.6471, -0.104, 0.7553, 0.5143, -0.05222, 0.856, -0.002988, -0.1065, 0.9943, 0.0, -0.2427, 0.9701, 0.3432, -0.06862, 0.9367, 0.3276, -0.05911, 0.943, 0.0, -0.0776, 0.997, 0.0, -0.09486, 0.9955, 0.3276, -0.05911, 0.943, 0.3018, -0.02028, 0.9532, 0.0, -0.03213, 0.9995, 0.0, -0.0776, 0.997, 0.5208, -0.09592, 0.8483, 0.4323, -0.187, 0.8821, 0.0, -0.2459, 0.9693, 0.0, -0.1587, 0.9873, -0.5435, -0.03837, -0.8385, -0.501, 0.0109, -0.8654, -0.01039, 0.2867, -0.958, 0.00797, 0.2396, -0.9708, 0.5143, -0.05222, 0.856, 0.5208, -0.09592, 0.8483, 0.0, -0.1587, 0.9873, -0.002988, -0.1065, 0.9943, 0.3953, 0.001797, 0.9186, 0.4369, -0.03249, 0.8989, 0.2399, 0.09832, 0.9658, 0.01232, -0.004449, 0.9999, 0.002097, 0.1033, 0.9947, 0.007049, 0.1059, 0.9943, 0.004477, 0.05623, 0.9984, 0.002493, 0.05699, 0.9984, 0.02351, 0.09198, 0.9955, 0.008185, 0.08326, 0.9965, 0.00475, 0.05367, 0.9985, 0.003817, 0.05213, 0.9986, 0.01908, 0.1058, 0.9942, 0.02351, 0.09198, 0.9955, 0.003817, 0.05213, 0.9986, 0.009371, 0.05601, 0.9984, 0.007049, 0.1059, 0.9943, 0.01908, 0.1058, 0.9942, 0.009371, 0.05601, 0.9984, 0.004477, 0.05623, 0.9984, 0.008185, 0.08326, 0.9965, 0.01266, 0.09582, 0.9953, 0.00475, 0.05367, 0.9985, 0.003817, 0.05213, 0.9986, 0.00475, 0.05367, 0.9985, 0.01484, 0.1073, 0.9941, 0.006479, 0.1029, 0.9947, 0.00475, 0.05367, 0.9985, 0.01266, 0.09582, 0.9953, 0.06953, 0.1332, 0.9886, 0.01484, 0.1073, 0.9941, 0.004477, 0.05623, 0.9984, 0.009371, 0.05601, 0.9984, 0.01114, 0.11, 0.9939, 0.007764, 0.1115, 0.9937, 0.009371, 0.05601, 0.9984, 0.003817, 0.05213, 0.9986, 0.006479, 0.1029, 0.9947, 0.01114, 0.11, 0.9939, 0.002493, 0.05699, 0.9984, 0.004477, 0.05623, 0.9984, 0.007764, 0.1115, 0.9937, 0.004463, 0.1124, 0.9937, 0.01114, 0.11, 0.9939, 0.006479, 0.1029, 0.9947, 0.004662, 0.1041, 0.9946, 0.007142, 0.11, 0.9939, 0.006479, 0.1029, 0.9947, 0.01484, 0.1073, 0.9941, 0.003493, 0.1041, 0.9946, 0.004662, 0.1041, 0.9946, 0.004463, 0.1124, 0.9937, 0.007764, 0.1115, 0.9937, 0.004429, 0.1112, 0.9938, 0.004, 0.1123, 0.9937, 0.01484, 0.1073, 0.9941, 0.06953, 0.1332, 0.9886, 0.09758, 0.1171, 0.9883, 0.09421, 0.1339, 0.9865, 0.003493, 0.1041, 0.9946, 0.007764, 0.1115, 0.9937, 0.01114, 0.11, 0.9939, 0.007142, 0.11, 0.9939, 0.004429, 0.1112, 0.9938, 0.0, -0.1578, 0.9875, 0.0, -0.1382, 0.9904, 0.0, -0.1382, 0.9904, 0.0, -0.1559, 0.9878, 0.01101, 0.2638, -0.9645, 0.0, 0.9925, 0.1222, -0.4156, 0.1458, -0.8978, -0.4486, 0.1707, -0.8773, -0.002988, -0.1065, 0.9943, 0.0, -0.1587, 0.9873, 0.0, -0.1766, 0.9843, 0.2962, -0.09534, 0.9504, 0.06953, 0.1332, 0.9886, 0.01266, 0.09582, 0.9953, -0.01112, 0.1703, 0.9853, 0.03175, 0.1441, 0.9891, 0.1934, 0.06291, 0.9791, 0.4629, -0.04455, 0.8853, 0.38, -0.07892, 0.9216, 0.3406, -0.006164, 0.9402, 0.2029, 0.1167, 0.9722, 0.1934, 0.06291, 0.9791, 0.3406, -0.006164, 0.9402, 0.2764, 0.07611, 0.958, 0.0, -0.1587, 0.9873, 0.0, -0.2459, 0.9693, 0.0, -0.2395, 0.9709, 0.0, -0.1766, 0.9843, 0.5949, -0.2611, 0.7602, 0.8622, -0.4079, 0.3002, 0.4199, -0.1546, 0.8943, 0.3754, -0.1382, 0.9165, 0.0, -0.2427, 0.9701, -0.002988, -0.1065, 0.9943, 0.2962, -0.09534, 0.9504, 0.5089, -0.1492, 0.8478, 0.1856, 0.2329, 0.9546, 0.1002, 0.1242, 0.9872, 0.1366, 0.1216, 0.9831, 0.1512, 0.1066, 0.9827, 0.1002, 0.1242, 0.9872, 0.1648, 0.07673, 0.9833, 0.1765, 0.1589, 0.9714, 0.1366, 0.1216, 0.9831, 0.0, -0.2459, 0.9693, 0.0, -0.1578, 0.9875, 0.0, -0.1559, 0.9878, 0.0, -0.2395, 0.9709, 0.05574, 0.1742, 0.9831, 0.06449, 0.1938, 0.9789, 0.01445, 0.1528, 0.9882, -0.0001707, 0.1419, 0.9899, 0.4629, -0.04455, 0.8853, 0.5949, -0.2611, 0.7602, 0.3754, -0.1382, 0.9165, 0.38, -0.07892, 0.9216, 0.00797, 0.2396, -0.9708, -0.01039, 0.2867, -0.958, -0.4306, 0.1699, -0.8864, -0.4535, 0.1645, -0.876, 0.01266, 0.09582, 0.9953, 0.05574, 0.1742, 0.9831, -0.0001707, 0.1419, 0.9899, -0.01112, 0.1703, 0.9853, 0.0, -0.09486, 0.9955, 0.0, -0.0776, 0.997, 0.0, -0.07748, 0.997, 0.0, -0.09455, 0.9955, 0.06449, 0.1938, 0.9789, 0.1194, 0.1297, 0.9843, 0.02222, 0.2178, 0.9757, 0.01445, 0.1528, 0.9882, -0.01039, 0.2867, -0.958, 0.01101, 0.2638, -0.9645, -0.4486, 0.1707, -0.8773, -0.4306, 0.1699, -0.8864, 0.0, -0.1208, 0.9927, 0.0, -0.09486, 0.9955, 0.0, -0.09455, 0.9955, 0.0, -0.1199, 0.9928, 0.1194, 0.1297, 0.9843, 0.2615, 0.1308, 0.9563, 0.08585, 0.05009, 0.995, 0.02222, 0.2178, 0.9757, 0.0, 0.257, -0.9664, 0.004111, 0.2461, -0.9692, -0.4544, 0.1395, -0.8798, -0.4751, 0.1392, -0.8689, 0.2615, 0.1308, 0.9563, 0.1856, 0.2329, 0.9546, 0.1512, 0.1066, 0.9827, 0.08585, 0.05009, 0.995, 0.0, -0.1382, 0.9904, 0.0, -0.1208, 0.9927, 0.0, -0.1199, 0.9928, 0.0, -0.1382, 0.9904, 0.1648, 0.07673, 0.9833, 0.2029, 0.1167, 0.9722, 0.2764, 0.07611, 0.958, 0.1765, 0.1589, 0.9714, 0.004111, 0.2461, -0.9692, 0.00797, 0.2396, -0.9708, -0.4535, 0.1645, -0.876, -0.4544, 0.1395, -0.8798, 0.0, 0.9925, 0.1222, -0.5264, -0.08696, -0.8458, -0.4156, 0.1458, -0.8978, 0.0, -0.0776, 0.997, 0.0, -0.03213, 0.9995, 0.0, -0.07748, 0.997, 0.6766, -0.3713, 0.6358, 0.662, -0.2993, 0.6872, 0.7912, -0.2754, 0.5461, 0.6003, -0.4116, 0.6858, 0.707, -0.3106, 0.6354, 0.7187, -0.3576, 0.5964, 0.6766, -0.3713, 0.6358, 0.707, -0.3106, 0.6354, 0.5935, -0.4287, 0.6812, 0.7672, -0.376, 0.5197, 0.01445, 0.1528, 0.9882, 0.02222, 0.2178, 0.9757, 0.1334, 0.08319, 0.9876, 0.02177, 0.1307, 0.9912, -0.4306, 0.1699, -0.8864, -0.4486, 0.1707, -0.8773, -0.7672, 0.03717, -0.6403, -0.7798, 0.02626, -0.6254, 0.02222, 0.2178, 0.9757, 0.08585, 0.05009, 0.995, 0.008964, 0.07237, 0.9973, 0.1334, 0.08319, 0.9876, 0.1765, 0.1589, 0.9714, 0.2764, 0.07611, 0.958, 0.4983, 0.09654, 0.8616, 0.4314, 0.05177, 0.9007, -0.4751, 0.1392, -0.8689, -0.4544, 0.1395, -0.8798, -0.8103, 0.02013, -0.5857, -0.8218, -0.00746, -0.5697, 0.1512, 0.1066, 0.9827, 0.1366, 0.1216, 0.9831, 0.2947, 0.07834, 0.9524, 0.09463, 0.08809, 0.9916, 0.2764, 0.07611, 0.958, 0.3406, -0.006164, 0.9402, 0.6413, 0.07016, 0.7641, 0.4983, 0.09654, 0.8616, -0.4544, 0.1395, -0.8798, -0.4535, 0.1645, -0.876, -0.7793, 0.009682, -0.6266, -0.8103, 0.02013, -0.5857, 0.08585, 0.05009, 0.995, 0.1512, 0.1066, 0.9827, 0.09463, 0.08809, 0.9916, 0.008964, 0.07237, 0.9973, 0.3406, -0.006164, 0.9402, 0.38, -0.07892, 0.9216, 0.7295, 0.02632, 0.6835, 0.6413, 0.07016, 0.7641, -0.4486, 0.1707, -0.8773, -0.4156, 0.1458, -0.8978, -0.7685, 0.01451, -0.6397, -0.7672, 0.03717, -0.6403, -0.0001707, 0.1419, 0.9899, 0.01445, 0.1528, 0.9882, 0.02177, 0.1307, 0.9912, 0.002712, 0.1377, 0.9905, 0.3754, -0.1382, 0.9165, 0.4199, -0.1546, 0.8943, 0.7528, -0.01213, 0.6581, 0.7578, -0.01094, 0.6525, -0.01112, 0.1703, 0.9853, -0.0001707, 0.1419, 0.9899, 0.002712, 0.1377, 0.9905, 0.04413, 0.1098, 0.993, 0.03175, 0.1441, 0.9891, -0.01112, 0.1703, 0.9853, 0.04413, 0.1098, 0.993, 0.04589, 0.1188, 0.9919, 0.38, -0.07892, 0.9216, 0.3754, -0.1382, 0.9165, 0.7578, -0.01094, 0.6525, 0.7295, 0.02632, 0.6835, 0.5089, -0.1492, 0.8478, 0.2962, -0.09534, 0.9504, 0.8657, -0.02089, 0.5002, 0.8573, -0.02267, 0.5144, 0.1366, 0.1216, 0.9831, 0.1765, 0.1589, 0.9714, 0.4314, 0.05177, 0.9007, 0.2947, 0.07834, 0.9524, 0.1668, -0.5252, 0.8345, 0.1712, -0.5252, 0.8336, 0.1611, -0.525, 0.8357, 0.2115, -0.5387, 0.8155, 0.1981, -0.5353, 0.8211, 0.1768, -0.5291, 0.83, 0.1766, -0.5374, 0.8247, 0.1712, -0.5252, 0.8336, 0.1668, -0.5252, 0.8345, 0.222, -0.5343, 0.8156, 0.32, -0.5182, 0.7931, 0.1766, -0.5374, 0.8247, 0.1768, -0.5291, 0.83, 0.222, -0.5343, 0.8156, 0.3538, -0.5134, 0.7818, 0.3477, -0.511, 0.7861, 0.3446, -0.4571, 0.82, 0.32, -0.5182, 0.7931, 0.4118, -0.4574, 0.7881, 0.4014, -0.5085, 0.7618, 0.4014, -0.5085, 0.7618, 0.3477, -0.511, 0.7861, 0.3538, -0.5134, 0.7818, 0.4057, -0.4885, 0.7725, 0.4349, -0.4302, 0.7911, 0.4718, -0.4424, 0.7627, 0.4118, -0.4574, 0.7881, 0.4057, -0.4885, 0.7725, 0.4349, -0.4302, 0.7911, 0.4924, -0.449, 0.7456, 0.4924, -0.449, 0.7456, 0.4924, -0.449, 0.7456, 0.4718, -0.4424, 0.7627, 0.3477, -0.511, 0.7861, 0.345, -0.4538, 0.8216, 0.345, -0.4538, 0.8216, 0.3248, -0.4807, 0.8145, 0.3065, -0.504, 0.8075, 0.3446, -0.4571, 0.82, 0.5482, -0.4459, 0.7076, 0.3065, -0.504, 0.8075, 0.3248, -0.4807, 0.8145, 0.4785, -0.4682, 0.7429, 0.5765, -0.4356, 0.6913, 0.5765, -0.4356, 0.6913, 0.5482, -0.4459, 0.7076, 0.4785, -0.4682, 0.7429, 0.5765, -0.4356, 0.6913, 0.8158, -0.2549, 0.5191, 0.7137, -0.3639, 0.5985, 0.7137, -0.3639, 0.5985, 0.7691, -0.3284, 0.5482, 0.7796, -0.3183, 0.5393, 0.7363, -0.3576, 0.5744, 0.7951, -0.3062, 0.5235, 0.7796, -0.3183, 0.5393, 0.7691, -0.3284, 0.5482, 0.8416, -0.3055, 0.4455, 0.7951, -0.3062, 0.5235, 0.8438, -0.3054, 0.4414, 0.8438, -0.3054, 0.4414, 0.7912, -0.2754, 0.5461, 0.8038, -0.2935, 0.5175, 0.8416, -0.3055, 0.4455, 0.7691, -0.3284, 0.5482, 0.5086, -0.2345, 0.8284, 0.7682, -0.2826, 0.5745, 0.8038, -0.2935, 0.5175, 0.7912, -0.2754, 0.5461, 0.662, -0.2993, 0.6872])] * 3)])

# ---- objects
ob_e530a283232a4a2a3efc1b7b77448a34 = bpy.data.objects.new('e530a283232a4a2a3efc1b7b77448a34', me_e530a283232a4a2a3efc1b7b77448a34)
ob_plane = bpy.data.objects.new('Plane', me_plane)

# ---- transforms, parenting, visibility, modifiers, constraints
ob_e530a283232a4a2a3efc1b7b77448a34.location = (0.0, 0.0, 0.0)
ob_e530a283232a4a2a3efc1b7b77448a34.rotation_euler = (1.571, 0.0, 1.571)
ob_e530a283232a4a2a3efc1b7b77448a34.visible_shadow = False
ob_e530a283232a4a2a3efc1b7b77448a34.lineart.crease_threshold = 0.0
ob_plane.location = (0.0, -7.045e-08, 0.5675)
ob_plane.scale = (0.09385, 0.09385, 0.09385)
ob_plane.display_type = 'SOLID'
ob_plane.show_in_front = True
ob_plane.lineart.crease_threshold = 0.0
_m = ob_plane.modifiers.new('Mirror', 'MIRROR')
_m.use_clip = True

# ---- collection membership
col_collection.objects.link(ob_e530a283232a4a2a3efc1b7b77448a34)
col_collection.objects.link(ob_plane)

# ---- scene / render settings (as saved in the file)
scene.frame_start = 1; scene.frame_end = 250; scene.frame_set(1)
scene.render.engine = 'BLENDER_EEVEE_NEXT'
scene.cycles.use_denoising = False
scene.cycles.samples = 128
scene.cycles.sampling_pattern = 'TABULATED_SOBOL'
scene.cycles.use_adaptive_sampling = False
scene.cycles.use_light_tree = False
scene.view_settings.view_transform = 'Filmic'
bpy.context.view_layer.update()

# ---- added for rendering (the .blend has no active camera and no usable light): camera, sun
cam_auto = bpy.data.cameras.new('AutoCamera')
cam_auto.lens = 50.0
cam_auto.sensor_width = 36.0
cam_auto.clip_end = 1000.0
ob_auto_camera = bpy.data.objects.new('AutoCamera', cam_auto)
scene.collection.objects.link(ob_auto_camera)
ob_auto_camera.location = (0.923198, -1.10792, 0.738559)
ob_auto_camera.rotation_euler = (1.09748, -7.21219e-08, 0.694738)
scene.camera = ob_auto_camera
light_auto_sun = bpy.data.lights.new('AutoSun', 'SUN')
light_auto_sun.energy = 3.0
light_auto_sun.angle = 0.0523599
ob_auto_sun = bpy.data.objects.new('AutoSun', light_auto_sun)
scene.collection.objects.link(ob_auto_sun)
ob_auto_sun.rotation_euler = (0.872665, 0.174533, 0.523599)
bpy.context.view_layer.update()
